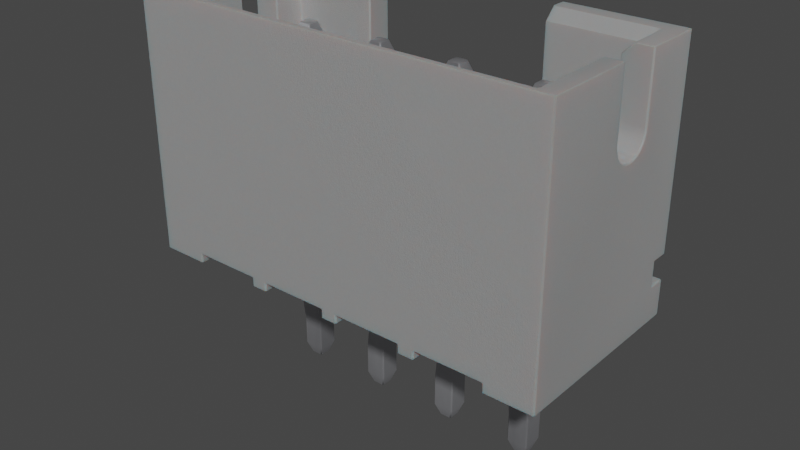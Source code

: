 # Source: B4-PH-K-S.blend  (saved by Blender 4.1.23; exported with 4.5.12 LTS)
import bpy
from mathutils import Matrix  # noqa: F401  (used for matrix-valued properties, if any)

bpy.ops.wm.read_factory_settings(use_empty=True)
scene = bpy.context.scene
scene.name = 'Scene'

# ---- collections
col_collection = bpy.data.collections.new('Collection'); scene.collection.children.link(col_collection)

# ---- materials (node trees are filled in below, after node groups)
mat_metal_pins = bpy.data.materials.new('metal_pins')
mat_metal_pins.use_transparent_shadow = False
mat_metal_pins.preview_render_type = 'CUBE'
mat_plastic_case_white = bpy.data.materials.new('plastic_case_white')
mat_plastic_case_white.use_transparent_shadow = False
mat_plastic_case_white.preview_render_type = 'CUBE'

# ---- node groups
ng_auto_smooth = bpy.data.node_groups.new('Auto Smooth', 'GeometryNodeTree')
_s = ng_auto_smooth.interface.new_socket(name='Geometry', in_out='OUTPUT', socket_type='NodeSocketGeometry')
_s = ng_auto_smooth.interface.new_socket(name='Geometry', in_out='INPUT', socket_type='NodeSocketGeometry')
_s = ng_auto_smooth.interface.new_socket(name='Angle', in_out='INPUT', socket_type='NodeSocketFloat')
_s.subtype = 'ANGLE'
_s.min_value = 0.0
_s.max_value = 3.142
ng_auto_smooth.is_modifier = True
_N = ng_auto_smooth.nodes; _L = ng_auto_smooth.links
n0 = _N.new('NodeGroupOutput'); n0.name = 'Group Output'; n0.location = (480, -100)
n1 = _N.new('NodeGroupInput'); n1.name = 'Group Input'; n1.location = (-420, -300)
n2 = _N.new('NodeGroupInput'); n2.name = 'Group Input.001'; n2.location = (-60, -100)
n3 = _N.new('GeometryNodeSetShadeSmooth'); n3.name = 'Set Shade Smooth'; n3.location = (120, -100)
n3.domain = 'EDGE'
n4 = _N.new('GeometryNodeSetShadeSmooth'); n4.name = 'Set Shade Smooth.001'; n4.location = (300, -100)
n5 = _N.new('GeometryNodeInputMeshEdgeAngle'); n5.name = 'Edge Angle'; n5.location = (-420, -220)
n6 = _N.new('GeometryNodeInputEdgeSmooth'); n6.name = 'Is Edge Smooth'; n6.location = (-60, -160)
n7 = _N.new('GeometryNodeInputShadeSmooth'); n7.name = 'Is Face Smooth'; n7.location = (-240, -340)
n8 = _N.new('FunctionNodeBooleanMath'); n8.name = 'Boolean Math'; n8.location = (-60, -220)
n9 = _N.new('FunctionNodeCompare'); n9.name = 'Compare'; n9.location = (-240, -180)
n9.operation = 'LESS_EQUAL'
_L.new(n5.outputs[0], n9.inputs[0])
_L.new(n4.outputs[0], n0.inputs[0])
_L.new(n1.outputs[1], n9.inputs[1])
_L.new(n9.outputs[0], n8.inputs[0])
_L.new(n7.outputs[0], n8.inputs[1])
_L.new(n2.outputs[0], n3.inputs[0])
_L.new(n6.outputs[0], n3.inputs[1])
_L.new(n3.outputs[0], n4.inputs[0])
_L.new(n8.outputs[0], n3.inputs[2])
n0.is_active_output = True

# ---- material node trees
mat_metal_pins.use_nodes = True; mat_metal_pins.node_tree.nodes.clear()
_N = mat_metal_pins.node_tree.nodes; _L = mat_metal_pins.node_tree.links
n0 = _N.new('ShaderNodeMapping'); n0.name = 'Mapping'; n0.location = (-1447, -91)
n0.inputs[3].default_value = (4.8, 1.2, 1.1)
n1 = _N.new('ShaderNodeBsdfPrincipled'); n1.name = 'Principled BSDF'; n1.location = (-560, 254)
n1.distribution = 'GGX'
n1.subsurface_method = 'BURLEY'
n1.inputs[1].default_value = 0.7818
n1.inputs[2].default_value = 0.2886
n1.inputs[3].default_value = 1.45
n1.inputs[13].default_value = 0.0
n1.inputs[27].default_value = (0.0, 0.0, 0.0, 1.0)
n1.inputs[28].default_value = 1.0
n2 = _N.new('ShaderNodeOutputMaterial'); n2.name = 'Material Output.002'; n2.location = (-205, 253)
n2.width = 213
n3 = _N.new('ShaderNodeTexNoise'); n3.name = 'Noise Texture.002'; n3.location = (-1228, -73)
n3.inputs[2].default_value = 0.1
n3.inputs[3].default_value = 7.0
n3.inputs[4].default_value = 0.6
n3.inputs[8].default_value = 0.4
n4 = _N.new('ShaderNodeTexCoord'); n4.name = 'Texture Coordinate'; n4.location = (-1636, -116)
n5 = _N.new('ShaderNodeMix'); n5.name = 'Mix.001'; n5.location = (-921, 45)
n5.data_type = 'RGBA'
n5.inputs[6].default_value = (0.9398, 0.9547, 1.0, 1.0)
n5.inputs[7].default_value = (0.13, 0.1259, 0.1359, 1.0)
n6 = _N.new('ShaderNodeBump'); n6.name = 'Bump.001'; n6.location = (-1001, -227)
n6.inputs[0].default_value = 0.05
n6.inputs[1].default_value = 0.01
n6.inputs[2].default_value = 1.0
_L.new(n1.outputs[0], n2.inputs[0])
_L.new(n3.outputs[0], n6.inputs[3])
_L.new(n0.outputs[0], n3.inputs[0])
_L.new(n3.outputs[0], n5.inputs[0])
_L.new(n4.outputs[3], n0.inputs[0])
_L.new(n5.outputs[2], n1.inputs[0])
_L.new(n6.outputs[0], n1.inputs[5])
n2.is_active_output = True
mat_plastic_case_white.use_nodes = True; mat_plastic_case_white.node_tree.nodes.clear()
_N = mat_plastic_case_white.node_tree.nodes; _L = mat_plastic_case_white.node_tree.links
n0 = _N.new('ShaderNodeOutputMaterial'); n0.name = 'Material Output'; n0.location = (300, 300)
n1 = _N.new('ShaderNodeBsdfPrincipled'); n1.name = 'Principled BSDF'; n1.location = (-34, 272)
n1.distribution = 'GGX'
n1.subsurface_method = 'BURLEY'
n1.inputs[1].default_value = 0.02
n1.inputs[2].default_value = 0.4636
n1.inputs[3].default_value = 1.4
n1.inputs[8].default_value = 1.0
n1.inputs[10].default_value = 0.3682
n1.inputs[13].default_value = 0.6591
n1.inputs[18].default_value = 0.2318
n1.inputs[20].default_value = 0.6709
n1.inputs[24].default_value = 0.1191
n1.inputs[27].default_value = (0.0, 0.0, 0.0, 1.0)
n1.inputs[28].default_value = 1.0
n2 = _N.new('ShaderNodeMapping'); n2.name = 'Mapping'; n2.location = (-1010, 265)
n2.inputs[3].default_value = (3.0, 1.0, 1.0)
n3 = _N.new('ShaderNodeTexCoord'); n3.name = 'Texture Coordinate'; n3.location = (-1250, 180)
n4 = _N.new('ShaderNodeBump'); n4.name = 'Bump'; n4.location = (-376, -99)
n4.inputs[0].default_value = 0.05
n4.inputs[1].default_value = 1.0
n4.inputs[2].default_value = 1.0
n5 = _N.new('ShaderNodeTexNoise'); n5.name = 'Noise Texture'; n5.location = (-662, 176)
n5.inputs[2].default_value = 88.0
n5.inputs[3].default_value = 10.8
n5.inputs[4].default_value = 0.9167
n5.inputs[8].default_value = 1.6
n6 = _N.new('ShaderNodeValToRGB'); n6.name = 'ColorRamp'; n6.location = (-354, 186)
while len(n6.color_ramp.elements) > 1: n6.color_ramp.elements.remove(n6.color_ramp.elements[-1])
n6.color_ramp.elements[0].position = 0.0; n6.color_ramp.elements[0].color = (0.2596, 0.2596, 0.2596, 1.0)
_e = n6.color_ramp.elements.new(1.0); _e.color = (0.6303, 0.6303, 0.6303, 1.0)
n7 = _N.new('ShaderNodeMix'); n7.name = 'Mix'; n7.location = (-204, 152)
n7.data_type = 'RGBA'
n7.inputs[0].default_value = 0.3682
n7.inputs[7].default_value = (0.2525, 0.2525, 0.2525, 1.0)
_L.new(n5.outputs[0], n6.inputs[0])
_L.new(n1.outputs[0], n0.inputs[0])
_L.new(n3.outputs[2], n2.inputs[0])
_L.new(n2.outputs[0], n5.inputs[0])
_L.new(n5.outputs[0], n4.inputs[3])
_L.new(n4.outputs[0], n1.inputs[5])
_L.new(n6.outputs[0], n7.inputs[6])
_L.new(n7.outputs[2], n1.inputs[0])
n0.is_active_output = True

# ---- world
world_world = bpy.data.worlds.new('World'); scene.world = world_world
world_world.use_nodes = True; world_world.node_tree.nodes.clear()
_N = world_world.node_tree.nodes; _L = world_world.node_tree.links
n0 = _N.new('ShaderNodeOutputWorld'); n0.name = 'World Output'; n0.location = (300, 300)
n1 = _N.new('ShaderNodeBackground'); n1.name = 'Background'; n1.location = (10, 300)
n1.inputs[0].default_value = (0.05088, 0.05088, 0.05088, 1.0)
_L.new(n1.outputs[0], n0.inputs[0])
n0.is_active_output = True
world_world.color = (0.05088, 0.05088, 0.05088)
world_world.use_sun_shadow = False
world_world.sun_shadow_jitter_overblur = 0.0

# ---- meshes
me_shape_9_indexedfaceset = bpy.data.meshes.new('SHAPE_9_IndexedFaceSet')
me_shape_9_indexedfaceset.from_pydata([(-2.264, -0.172, -0.09866), (-2.264, -0.175, -0.09936), (-2.264, -0.2658, 0.07557), (-2.264, -0.2348, 0.08816), (-2.307, 1.969, 0.05544), (-2.418, -1.339, 0.05544), (-2.461, -0.169, -0.09843), (-2.461, 1.85, -0.09843), (-2.264, 1.85, 0.09843), (-2.461, 1.85, 0.09843), (-2.461, -0.169, 0.09843), (-2.264, -0.169, -0.09843), (-2.461, -0.172, -0.09866), (-2.461, -0.175, -0.09936), (-2.264, -0.1778, -0.1005), (-2.461, -0.2658, 0.07557), (-2.264, -0.169, 0.09843), (-2.264, -0.2023, 0.09584), (-2.461, -0.2023, 0.09584), (-2.461, -0.2348, 0.08816), (-2.461, -0.1778, -0.1005), (-2.264, -0.3659, 0.02552), (-2.461, -0.3659, 0.02552), (-2.461, -0.3773, 0.02362), (-2.461, -0.318, -0.1659), (-2.264, -0.2779, -0.1505), (-2.461, -0.4033, -0.1715), (-2.461, -0.2779, -0.1505), (-2.461, -0.3604, -0.1729), (-2.264, -0.318, -0.1659), (-2.264, -0.3604, -0.1729), (-2.264, -0.4033, -0.1715), (-2.264, -0.3695, 0.02413), (-2.264, -0.3734, 0.02349), (-2.461, -0.3695, 0.02413), (-2.461, -0.3734, 0.02349), (-2.264, -0.3773, 0.02362), (-2.264, -0.9501, -0.0986), (-2.461, -0.9241, 0.09653), (-2.461, -0.9501, -0.0986), (-2.461, -0.9336, 0.09758), (-2.461, -0.9432, 0.09821), (-2.461, -0.951, -0.0985), (-2.461, -0.9519, -0.09844), (-2.461, -0.9527, -0.09843), (-2.264, -0.951, -0.0985), (-2.264, -0.9519, -0.09844), (-2.264, -0.9241, 0.09653), (-2.264, -0.9336, 0.09758), (-2.264, -0.9432, 0.09821), (-2.264, -0.9527, -0.09843), (-2.264, -1.22, -0.09843), (-2.264, -1.22, 0.09843), (-2.461, -0.9527, 0.09843), (-2.264, -0.9527, 0.09843), (-2.307, -1.339, -0.05544), (-2.307, -1.339, 0.05544), (-2.461, -1.22, 0.09843), (-2.461, -1.22, -0.09843), (-2.418, -1.339, -0.05544), (-2.418, 1.969, 0.05544), (-2.418, 1.969, -0.05544), (-2.307, 1.969, -0.05544), (-2.264, 1.85, -0.09843), (-0.09843, -0.9527, 0.09843), (0.09843, -1.22, 0.09843), (0.09843, -0.9527, 0.09843), (0.09843, -0.9336, 0.09758), (-0.09843, -0.9527, -0.09843), (-0.09843, -0.951, -0.0985), (-0.09843, -0.9336, 0.09758), (-0.09843, -0.9432, 0.09821), (0.09843, -0.9501, -0.0986), (-0.09843, -0.9519, -0.09844), (0.09843, -0.9527, -0.09843), (0.09843, -0.9432, 0.09821), (0.09843, -0.951, -0.0985), (0.09843, -0.9519, -0.09844), (-0.09843, -0.9241, 0.09653), (0.09843, -0.3773, 0.02362), (-0.09843, -0.9501, -0.0986), (-0.09843, -0.4033, -0.1715), (-0.09843, -0.3773, 0.02362), (0.09843, -0.9241, 0.09653), (-0.09843, -0.3659, 0.02552), (0.09843, -0.3659, 0.02552), (0.09843, -0.3695, 0.02413), (0.09843, -0.3734, 0.02349), (-0.09843, -0.318, -0.1659), (-0.09843, -0.3604, -0.1729), (-0.09843, -0.3695, 0.02413), (-0.09843, -0.3734, 0.02349), (0.09843, -0.2779, -0.1505), (0.09843, -0.3604, -0.1729), (0.09843, -0.4033, -0.1715), (0.09843, -0.318, -0.1659), (-0.09843, -0.2658, 0.07557), (-0.09843, -0.2779, -0.1505), (-0.09843, -0.1778, -0.1005), (0.09843, -0.2023, 0.09584), (0.09843, -0.2348, 0.08816), (-0.09843, -0.2023, 0.09584), (-0.09843, -0.172, -0.09866), (-0.09843, -0.175, -0.09936), (-0.09843, -0.2348, 0.08816), (0.09843, -0.169, -0.09843), (0.09843, -0.172, -0.09866), (0.09843, -0.175, -0.09936), (-0.09843, -0.169, -0.09843), (0.09843, -0.2658, 0.07557), (0.09843, -0.1778, -0.1005), (0.09843, -0.169, 0.09843), (-0.09843, -0.169, 0.09843), (0.09843, 1.85, 0.09843), (0.09843, 1.85, -0.09843), (-0.05544, -1.339, -0.05544), (0.05544, -1.339, -0.05544), (-0.09843, -1.22, -0.09843), (-0.05544, -1.339, 0.05544), (0.09843, -1.22, -0.09843), (-0.09843, -1.22, 0.09843), (0.05544, -1.339, 0.05544), (-0.05544, 1.969, 0.05544), (0.05544, 1.969, 0.05544), (0.05544, 1.969, -0.05544), (-0.09843, 1.85, 0.09843), (-0.05544, 1.969, -0.05544), (-0.09843, 1.85, -0.09843), (-1.26, 0.0, -1.102), (-2.057, 2.264, 0.4331), (-2.057, 2.362, 0.5315), (-2.972, 2.362, 0.5315), (-3.13, 1.632, -0.2061), (-3.13, 1.582, -0.1179), (-3.13, 1.601, 0.0315), (-3.13, 1.632, 0.07227), (-3.13, 1.721, 0.1232), (-3.13, 1.772, 0.1299), (-2.874, 1.772, 0.1299), (-2.874, 1.673, 0.1035), (-2.874, 1.575, -0.06693), (-3.13, 2.362, 0.1299), (-2.874, 0.689, 0.4331), (-2.835, 1.673, 0.4331), (-2.461, 0.07874, -0.09843), (-2.461, 0.689, 0.09843), (-2.264, 0.07874, 0.09843), (-2.264, 0.689, 0.09843), (-2.264, 0.07874, -0.09843), (-2.264, 0.689, -0.09843), (-2.972, 2.362, -0.2638), (-1.102, 0.07874, -1.102), (-0.4724, 0.0, -1.102), (0.315, 0.0, -1.102), (-3.13, 0.0, -1.102), (-1.89, 0.0, -1.102), (-1.26, 0.07874, -1.102), (-2.057, 2.362, 0.6693), (-2.972, 2.362, 0.1299), (-0.3051, 0.689, 0.6693), (-0.3051, 0.689, 0.4331), (0.5118, 0.689, -0.9449), (-2.057, 0.689, 0.4331), (-1.476, 0.689, -0.09843), (-1.673, 0.689, -0.09843), (-1.476, 0.689, 0.09843), (-1.673, 0.689, 0.09843), (-0.8858, 0.689, -0.09843), (-0.8858, 0.689, 0.09843), (-2.461, 0.689, -0.09843), (-0.09843, 0.689, -0.09843), (0.09843, 0.689, -0.09843), (-2.874, 1.721, 0.1232), (-2.874, 1.632, 0.07227), (-2.874, 1.601, 0.0315), (-2.874, 1.582, -0.01598), (-2.874, 1.582, -0.1179), (-2.874, 1.601, -0.1654), (-2.874, 1.632, -0.2061), (-2.874, 1.673, -0.2374), (-2.874, 1.721, -0.2571), (-2.874, 1.772, -0.2638), (-2.874, 2.264, -0.2638), (-2.874, 0.689, -0.9449), (-2.874, 2.264, 0.4331), (-2.874, 2.264, 0.1299), (-2.972, 2.362, -1.043), (-3.13, 2.362, -0.2638), (-3.13, 2.362, -1.102), (0.6102, 2.362, -0.2638), (-2.874, 2.264, -0.9449), (0.5118, 2.264, -0.9449), (-2.461, 1.673, 0.4331), (-2.461, 0.8858, 0.4331), (-2.835, 0.8858, 0.4331), (-3.13, 0.5472, 0.6693), (-2.057, 0.689, 0.6693), (-2.461, 0.8858, 0.6693), (-2.461, 1.673, 0.6693), (-2.835, 1.673, 0.6693), (-2.835, 0.8858, 0.6693), (0.7677, 0.5472, 0.6693), (-3.13, 0.3268, 0.5118), (0.7677, 0.5472, 0.5118), (-2.047, 0.0, -1.102), (-1.89, 0.0, 0.6693), (-2.047, 0.07874, 0.6693), (-2.047, 0.07874, -1.102), (-2.677, 0.07874, 0.6693), (-2.461, 0.07874, 0.09843), (-2.677, 0.07874, -1.102), (-2.677, 0.0, 0.6693), (-2.677, 0.0, -1.102), (-3.13, 1.772, -0.2638), (-3.13, 1.721, -0.2571), (-3.13, 1.673, -0.2374), (-3.13, 1.601, -0.1654), (-3.13, 1.575, -0.06693), (-3.13, 1.582, -0.01598), (-3.13, 1.673, 0.1035), (-3.13, 2.362, 0.6693), (-3.13, 0.5472, 0.5118), (-3.13, 0.0, 0.6693), (-3.13, 0.3268, 0.6693), (0.7677, 0.3268, 0.6693), (-2.047, 0.0, 0.6693), (0.315, 0.0, 0.6693), (-0.4724, 0.0, 0.6693), (-0.4724, 0.07874, 0.6693), (-1.26, 0.07874, 0.6693), (0.09843, 0.07874, 0.09843), (-0.09843, 0.07874, 0.09843), (0.09843, 0.689, 0.09843), (-0.09843, 0.689, 0.09843), (0.6102, 2.362, -1.043), (0.5118, 2.264, 0.1299), (0.6102, 2.362, 0.5315), (0.2854, 2.362, 0.6299), (0.09843, 1.673, 0.6299), (0.2854, 2.362, 0.6693), (0.4724, 1.673, 0.6693), (0.09843, 1.673, 0.4331), (0.2854, 1.673, 0.6299), (0.2854, 1.673, 0.6693), (0.09843, 0.8858, 0.4331), (0.09843, 0.8858, 0.6693), (0.09843, 2.362, 0.6693), (0.09843, 2.362, 0.6299), (0.4724, 0.8858, 0.4331), (0.4724, 0.8858, 0.6693), (-0.3051, 2.362, 0.6693), (-0.3051, 2.362, 0.5315), (0.5118, 0.689, 0.4331), (-0.3051, 2.264, 0.4331), (0.4724, 1.673, 0.4331), (0.5118, 2.264, -0.2638), (0.5118, 1.772, -0.2638), (0.5118, 1.673, -0.2374), (0.5118, 1.632, -0.2061), (0.5118, 1.575, -0.06693), (0.5118, 1.601, 0.0315), (0.5118, 1.632, 0.07227), (0.5118, 1.673, 0.1035), (0.5118, 1.721, 0.1232), (0.5118, 1.772, 0.1299), (0.5118, 2.264, 0.4331), (-0.315, 0.0, -1.102), (-0.315, 0.0, 0.6693), (0.7677, 0.0, -1.102), (0.7677, 2.362, -1.102), (0.7677, 2.362, -0.2638), (0.7677, 1.632, -0.2061), (0.7677, 1.575, -0.06693), (0.7677, 1.582, -0.01598), (0.7677, 1.601, 0.0315), (0.7677, 1.772, 0.1299), (0.7677, 2.362, 0.6693), (0.7677, 0.3268, 0.5118), (0.7677, 0.0, 0.6693), (0.7677, 2.362, 0.1299), (0.6102, 2.362, 0.1299), (0.7677, 1.721, -0.2571), (0.7677, 1.673, -0.2374), (0.7677, 1.601, -0.1654), (0.7677, 1.582, -0.1179), (0.7677, 1.632, 0.07227), (0.7677, 1.673, 0.1035), (0.7677, 1.721, 0.1232), (0.5118, 1.721, -0.2571), (0.5118, 1.601, -0.1654), (0.5118, 1.582, -0.1179), (0.5118, 1.582, -0.01598), (0.7677, 1.772, -0.2638), (0.315, 0.07874, -1.102), (0.315, 0.07874, 0.6693), (-0.315, 0.07874, -1.102), (-0.315, 0.07874, 0.6693), (-0.09843, 0.07874, -0.09843), (0.09843, 0.07874, -0.09843), (-0.8858, 0.07874, 0.09843), (-0.4724, 0.07874, -1.102), (-1.102, 0.07874, 0.6693), (-1.102, 0.0, -1.102), (-1.102, 0.0, 0.6693), (-1.89, 0.07874, 0.6693), (-1.673, 0.07874, -0.09843), (-1.476, 0.07874, -0.09843), (-1.26, 0.0, 0.6693), (-1.89, 0.07874, -1.102), (-1.476, 0.07874, 0.09843), (-1.673, 0.07874, 0.09843), (-0.689, 0.07874, -0.09843), (-0.689, 0.689, -0.09843), (-0.689, 0.07874, 0.09843), (-0.689, 0.689, 0.09843), (-0.8858, 0.07874, -0.09843), (-1.476, -0.9527, 0.09843), (-1.476, -0.9527, -0.09843), (-1.673, -0.9527, -0.09843), (-1.476, -0.9501, 0.0986), (-1.476, -0.951, 0.0985), (-1.476, -0.9336, -0.09758), (-1.476, -0.9432, -0.09821), (-1.673, -0.951, 0.0985), (-1.476, -0.9519, 0.09844), (-1.673, -0.9527, 0.09843), (-1.673, -0.9241, -0.09653), (-1.673, -0.9336, -0.09758), (-1.673, -0.9432, -0.09821), (-1.673, -0.9519, 0.09844), (-1.476, -0.9241, -0.09653), (-1.673, -0.9501, 0.0986), (-1.673, -0.3773, -0.02362), (-1.673, -0.4033, 0.1715), (-1.476, -0.3734, -0.02349), (-1.673, -0.3695, -0.02413), (-1.673, -0.3734, -0.02349), (-1.476, -0.3773, -0.02362), (-1.476, -0.2779, 0.1505), (-1.476, -0.318, 0.1659), (-1.476, -0.3604, 0.1729), (-1.476, -0.3695, -0.02413), (-1.476, -0.4033, 0.1715), (-1.673, -0.2779, 0.1505), (-1.673, -0.318, 0.1659), (-1.673, -0.3604, 0.1729), (-1.673, -0.2658, -0.07556), (-1.476, -0.3659, -0.02552), (-1.476, -0.2658, -0.07556), (-1.673, -0.3659, -0.02552), (-1.673, -0.1778, 0.1005), (-1.673, -0.2023, -0.09584), (-1.673, -0.2348, -0.08816), (-1.476, -0.169, -0.09843), (-1.476, -0.2348, -0.08816), (-1.476, -0.175, 0.09936), (-1.476, -0.2023, -0.09584), (-1.476, -0.1778, 0.1005), (-1.673, -0.172, 0.09866), (-1.476, -0.172, 0.09866), (-1.673, -0.175, 0.09936), (-1.476, 1.85, -0.09843), (-1.476, -0.169, 0.09843), (-1.673, 1.85, 0.09843), (-1.673, -0.169, -0.09843), (-1.673, -0.169, 0.09843), (-1.63, -1.339, 0.05544), (-1.63, 1.969, 0.05544), (-1.519, -1.339, 0.05544), (-1.476, -1.22, 0.09843), (-1.63, -1.339, -0.05544), (-1.673, -1.22, 0.09843), (-1.476, -1.22, -0.09843), (-1.673, -1.22, -0.09843), (-1.519, -1.339, -0.05544), (-1.519, 1.969, -0.05544), (-1.673, 1.85, -0.09843), (-1.63, 1.969, -0.05544), (-1.476, 1.85, 0.09843), (-1.519, 1.969, 0.05544), (-0.8858, -1.22, -0.09843), (-0.689, -0.9527, -0.09843), (-0.689, -1.22, -0.09843), (-0.8858, -1.22, 0.09843), (-0.8858, -0.9527, 0.09843), (-0.8858, -0.9336, -0.09758), (-0.689, -0.9241, -0.09653), (-0.689, -0.9527, 0.09843), (-0.689, -0.9519, 0.09844), (-0.689, -0.9336, -0.09758), (-0.689, -0.9432, -0.09821), (-0.8858, -0.951, 0.0985), (-0.8858, -0.9519, 0.09844), (-0.689, -0.951, 0.0985), (-0.8858, -0.9527, -0.09843), (-0.8858, -0.9432, -0.09821), (-0.689, -0.3773, -0.02362), (-0.8858, -0.3773, -0.02362), (-0.689, -0.9501, 0.0986), (-0.689, -0.4033, 0.1715), (-0.8858, -0.9501, 0.0986), (-0.8858, -0.9241, -0.09653), (-0.8858, -0.4033, 0.1715), (-0.689, -0.3734, -0.02349), (-0.8858, -0.3695, -0.02413), (-0.689, -0.3659, -0.02552), (-0.689, -0.3695, -0.02413), (-0.689, -0.318, 0.1659), (-0.689, -0.3604, 0.1729), (-0.8858, -0.2779, 0.1505), (-0.8858, -0.318, 0.1659), (-0.8858, -0.3604, 0.1729), (-0.8858, -0.3659, -0.02552), (-0.8858, -0.3734, -0.02349), (-0.689, -0.2779, 0.1505), (-0.689, -0.1778, 0.1005), (-0.8858, -0.1778, 0.1005), (-0.689, -0.2658, -0.07556), (-0.8858, -0.2658, -0.07556), (-0.689, -0.2023, -0.09584), (-0.689, -0.169, 0.09843), (-0.689, -0.172, 0.09866), (-0.689, -0.175, 0.09936), (-0.689, -0.169, -0.09843), (-0.689, -0.2348, -0.08816), (-0.8858, -0.172, 0.09866), (-0.8858, -0.175, 0.09936), (-0.8858, -0.2023, -0.09584), (-0.8858, -0.2348, -0.08816), (-0.8858, -0.169, -0.09843), (-0.8858, -0.169, 0.09843), (-0.8858, 1.85, -0.09843), (-0.8428, -1.339, 0.05544), (-0.689, -1.22, 0.09843), (-0.732, -1.339, 0.05544), (-0.8428, -1.339, -0.05544), (-0.732, -1.339, -0.05544), (-0.689, 1.85, -0.09843), (-0.732, 1.969, -0.05544), (-0.8428, 1.969, -0.05544), (-0.8428, 1.969, 0.05544), (-0.732, 1.969, 0.05544), (-0.8858, 1.85, 0.09843), (-0.689, 1.85, 0.09843)], [], [(0, 16, 11), (0, 17, 16), (1, 3, 17), (1, 17, 0), (14, 2, 3), (14, 3, 1), (4, 60, 61), (4, 61, 62), (56, 55, 59), (56, 59, 5), (10, 7, 9), (10, 6, 7), (6, 63, 7), (6, 11, 63), (11, 8, 63), (11, 16, 8), (8, 16, 10), (8, 10, 9), (18, 6, 10), (18, 12, 6), (18, 13, 12), (19, 20, 13), (19, 13, 18), (15, 20, 19), (13, 20, 14), (13, 14, 1), (12, 1, 0), (12, 13, 1), (6, 0, 11), (6, 12, 0), (19, 2, 15), (19, 3, 2), (18, 17, 3), (18, 3, 19), (10, 16, 17), (10, 17, 18), (22, 20, 15), (22, 27, 20), (25, 14, 20), (25, 20, 27), (25, 2, 14), (25, 21, 2), (2, 22, 15), (2, 21, 22), (34, 27, 22), (34, 24, 27), (35, 28, 24), (35, 24, 34), (23, 26, 28), (23, 28, 35), (30, 26, 31), (30, 28, 26), (29, 24, 28), (29, 28, 30), (25, 27, 24), (25, 24, 29), (25, 32, 21), (29, 33, 32), (29, 32, 25), (30, 33, 29), (31, 36, 33), (31, 33, 30), (33, 23, 35), (33, 36, 23), (32, 35, 34), (32, 33, 35), (21, 34, 22), (21, 32, 34), (38, 26, 23), (38, 39, 26), (37, 31, 26), (37, 26, 39), (47, 36, 31), (37, 47, 31), (36, 38, 23), (36, 47, 38), (40, 39, 38), (40, 42, 39), (41, 43, 42), (41, 44, 43), (41, 42, 40), (53, 44, 41), (43, 44, 50), (43, 50, 46), (42, 46, 45), (42, 43, 46), (39, 45, 37), (39, 42, 45), (45, 47, 37), (45, 48, 47), (46, 49, 48), (46, 48, 45), (50, 54, 49), (50, 49, 46), (41, 54, 53), (41, 49, 54), (40, 48, 49), (40, 49, 41), (38, 47, 48), (38, 48, 40), (57, 58, 44), (57, 44, 53), (51, 50, 44), (51, 44, 58), (51, 52, 54), (51, 54, 50), (54, 52, 57), (54, 57, 53), (51, 59, 55), (51, 58, 59), (52, 55, 56), (52, 51, 55), (58, 57, 5), (58, 5, 59), (57, 56, 5), (57, 52, 56), (4, 9, 60), (4, 8, 9), (60, 7, 61), (60, 9, 7), (62, 8, 4), (62, 63, 8), (61, 63, 62), (61, 7, 63), (66, 65, 120), (66, 120, 64), (68, 64, 120), (68, 120, 117), (119, 74, 68), (119, 68, 117), (66, 74, 119), (66, 119, 65), (67, 78, 83), (67, 70, 78), (75, 71, 70), (75, 70, 67), (66, 64, 71), (66, 71, 75), (73, 64, 68), (73, 71, 64), (69, 70, 71), (69, 71, 73), (80, 78, 70), (80, 70, 69), (76, 72, 80), (76, 80, 69), (77, 69, 73), (77, 76, 69), (74, 73, 68), (74, 77, 73), (75, 74, 66), (75, 77, 74), (67, 76, 77), (67, 77, 75), (83, 72, 76), (83, 76, 67), (79, 78, 82), (79, 83, 78), (81, 78, 80), (81, 82, 78), (72, 94, 81), (72, 81, 80), (94, 72, 83), (79, 94, 83), (90, 84, 85), (90, 85, 86), (91, 86, 87), (91, 90, 86), (82, 87, 79), (82, 91, 87), (89, 82, 81), (89, 91, 82), (88, 90, 91), (88, 91, 89), (97, 84, 90), (97, 90, 88), (97, 95, 92), (88, 95, 97), (89, 93, 95), (89, 95, 88), (81, 94, 93), (81, 93, 89), (87, 94, 79), (87, 93, 94), (86, 92, 95), (86, 95, 93), (86, 93, 87), (85, 92, 86), (109, 84, 96), (109, 85, 84), (97, 96, 84), (98, 96, 97), (92, 110, 98), (92, 98, 97), (109, 92, 85), (109, 110, 92), (99, 112, 111), (99, 101, 112), (100, 104, 101), (100, 101, 99), (109, 96, 104), (109, 104, 100), (103, 96, 98), (103, 104, 96), (102, 101, 104), (102, 104, 103), (108, 112, 101), (108, 101, 102), (106, 105, 108), (106, 108, 102), (107, 102, 103), (107, 106, 102), (110, 103, 98), (110, 107, 103), (100, 110, 109), (100, 107, 110), (99, 105, 106), (99, 106, 107), (99, 107, 100), (111, 105, 99), (113, 111, 112), (113, 112, 125), (127, 112, 108), (127, 125, 112), (114, 108, 105), (114, 127, 108), (113, 105, 111), (113, 114, 105), (121, 116, 115), (121, 115, 118), (123, 126, 124), (123, 122, 126), (115, 119, 117), (115, 116, 119), (118, 117, 120), (118, 115, 117), (116, 121, 65), (116, 65, 119), (121, 120, 65), (121, 118, 120), (125, 123, 113), (125, 122, 123), (113, 124, 114), (113, 123, 124), (127, 122, 125), (127, 126, 122), (114, 126, 127), (114, 124, 126), (303, 302, 128), (303, 128, 307), (267, 266, 152), (267, 152, 227), (130, 184, 129), (130, 131, 184), (214, 213, 181), (214, 181, 180), (215, 180, 179), (215, 214, 180), (132, 179, 178), (132, 215, 179), (216, 178, 177), (216, 132, 178), (133, 177, 176), (133, 216, 177), (217, 140, 175), (217, 176, 140), (217, 133, 176), (218, 217, 175), (134, 175, 174), (134, 218, 175), (135, 174, 173), (135, 134, 174), (219, 139, 172), (219, 173, 139), (219, 135, 173), (136, 172, 138), (136, 219, 172), (137, 136, 138), (158, 184, 131), (185, 184, 158), (185, 141, 137), (185, 137, 138), (158, 141, 185), (192, 129, 184), (192, 184, 143), (142, 194, 143), (193, 194, 142), (162, 192, 193), (162, 129, 192), (162, 193, 142), (184, 142, 143), (149, 148, 144), (169, 149, 144), (145, 169, 144), (145, 144, 209), (147, 145, 209), (147, 209, 146), (149, 147, 146), (149, 146, 148), (182, 181, 213), (187, 150, 182), (187, 182, 213), (210, 154, 212), (308, 207, 204), (308, 204, 155), (151, 156, 128), (151, 128, 302), (188, 210, 207), (188, 308, 156), (188, 154, 210), (188, 207, 308), (295, 300, 152), (295, 152, 266), (268, 293, 153), (269, 151, 300), (269, 295, 293), (269, 188, 156), (269, 156, 151), (269, 293, 268), (269, 300, 295), (141, 131, 220), (158, 131, 141), (157, 220, 131), (130, 157, 131), (129, 162, 196), (157, 130, 129), (157, 129, 196), (142, 183, 169), (149, 169, 183), (145, 142, 169), (164, 147, 149), (164, 149, 183), (162, 145, 147), (162, 142, 145), (163, 164, 183), (166, 147, 164), (166, 162, 147), (196, 162, 166), (165, 196, 166), (167, 163, 183), (168, 165, 163), (168, 163, 167), (161, 312, 167), (161, 167, 183), (170, 312, 161), (233, 314, 312), (233, 312, 170), (171, 170, 161), (160, 314, 233), (232, 160, 233), (159, 168, 314), (159, 314, 160), (159, 165, 168), (159, 196, 165), (252, 232, 171), (252, 160, 232), (252, 171, 161), (179, 183, 178), (177, 178, 183), (176, 183, 142), (176, 177, 183), (180, 190, 183), (180, 183, 179), (181, 190, 180), (140, 176, 142), (175, 140, 142), (174, 175, 142), (173, 174, 142), (139, 173, 142), (172, 139, 142), (182, 190, 181), (184, 138, 172), (184, 185, 138), (184, 172, 142), (150, 186, 190), (150, 190, 182), (186, 150, 187), (186, 187, 188), (234, 270, 189), (269, 270, 234), (188, 269, 234), (188, 234, 186), (191, 183, 190), (191, 161, 183), (186, 234, 191), (186, 191, 190), (198, 197, 193), (198, 193, 192), (198, 143, 199), (198, 192, 143), (200, 199, 143), (200, 143, 194), (193, 197, 200), (193, 200, 194), (197, 195, 200), (196, 195, 197), (199, 200, 195), (198, 196, 197), (220, 198, 199), (220, 199, 195), (157, 198, 220), (157, 196, 198), (201, 159, 245), (249, 201, 245), (240, 201, 249), (239, 240, 243), (276, 201, 240), (276, 240, 239), (246, 245, 159), (246, 159, 250), (201, 195, 196), (201, 196, 159), (201, 221, 195), (201, 203, 221), (203, 202, 221), (203, 277, 202), (205, 204, 225), (205, 155, 204), (206, 225, 204), (206, 204, 207), (148, 207, 210), (144, 148, 210), (206, 148, 146), (208, 209, 144), (208, 146, 209), (208, 206, 146), (206, 207, 148), (210, 208, 144), (208, 210, 212), (208, 212, 211), (211, 154, 222), (211, 212, 154), (202, 223, 222), (154, 221, 202), (154, 202, 222), (135, 195, 221), (134, 135, 221), (219, 195, 135), (218, 134, 221), (136, 195, 219), (217, 218, 221), (220, 136, 137), (220, 195, 136), (133, 221, 154), (133, 217, 221), (216, 133, 154), (132, 216, 154), (215, 132, 154), (141, 220, 137), (188, 187, 213), (188, 213, 214), (188, 214, 215), (188, 215, 154), (277, 223, 202), (277, 224, 223), (294, 224, 278), (294, 278, 226), (296, 224, 294), (228, 296, 267), (228, 267, 227), (229, 301, 303), (229, 303, 307), (206, 304, 205), (206, 205, 225), (222, 208, 211), (223, 206, 208), (223, 208, 222), (223, 224, 228), (228, 224, 296), (223, 228, 301), (223, 301, 229), (223, 229, 304), (223, 304, 206), (171, 298, 297), (171, 297, 170), (171, 230, 298), (232, 230, 171), (233, 231, 230), (233, 230, 232), (170, 297, 231), (170, 231, 233), (191, 189, 255), (234, 189, 191), (280, 265, 235), (280, 236, 265), (265, 251, 253), (236, 251, 265), (247, 237, 242), (247, 242, 238), (237, 243, 242), (237, 239, 243), (242, 254, 241), (242, 241, 238), (240, 242, 243), (240, 254, 242), (238, 246, 247), (244, 238, 241), (245, 238, 244), (245, 246, 238), (248, 249, 245), (248, 245, 244), (240, 249, 248), (240, 248, 254), (253, 250, 159), (253, 159, 160), (253, 251, 250), (241, 265, 253), (254, 265, 241), (160, 241, 253), (244, 241, 160), (252, 248, 244), (252, 244, 160), (252, 265, 254), (252, 254, 248), (260, 261, 252), (262, 252, 261), (291, 260, 252), (263, 252, 262), (259, 291, 252), (290, 252, 161), (290, 259, 252), (289, 290, 161), (265, 263, 264), (265, 252, 263), (258, 289, 161), (257, 258, 161), (288, 257, 161), (235, 265, 264), (191, 255, 256), (191, 256, 288), (191, 288, 161), (293, 226, 153), (293, 294, 226), (267, 296, 295), (267, 295, 266), (277, 278, 224), (268, 277, 203), (268, 278, 277), (285, 203, 201), (274, 203, 285), (286, 285, 201), (273, 203, 274), (287, 286, 201), (272, 203, 273), (276, 275, 287), (276, 287, 201), (284, 268, 203), (284, 203, 272), (283, 268, 284), (271, 268, 283), (282, 268, 271), (279, 275, 276), (269, 292, 270), (269, 281, 292), (269, 282, 281), (269, 268, 282), (278, 268, 153), (278, 153, 226), (247, 246, 250), (247, 250, 251), (236, 239, 237), (276, 239, 236), (279, 236, 280), (279, 276, 236), (251, 236, 247), (247, 236, 237), (235, 264, 275), (279, 280, 235), (279, 235, 275), (288, 292, 281), (288, 256, 292), (257, 281, 282), (257, 288, 281), (258, 282, 271), (258, 257, 282), (289, 271, 283), (289, 258, 271), (290, 283, 284), (290, 289, 283), (259, 284, 272), (259, 272, 273), (259, 290, 284), (291, 259, 273), (260, 273, 274), (260, 291, 273), (261, 274, 285), (261, 285, 286), (261, 260, 274), (262, 261, 286), (263, 286, 287), (263, 287, 275), (263, 262, 286), (264, 263, 275), (255, 270, 292), (255, 292, 256), (255, 189, 270), (297, 293, 295), (297, 298, 293), (294, 298, 230), (294, 230, 231), (296, 231, 297), (296, 294, 231), (294, 293, 298), (295, 296, 297), (311, 300, 151), (311, 151, 315), (301, 313, 299), (301, 299, 315), (301, 315, 151), (228, 313, 301), (228, 300, 311), (228, 311, 313), (300, 227, 152), (300, 228, 227), (301, 151, 302), (301, 302, 303), (306, 156, 308), (306, 308, 305), (304, 310, 305), (304, 305, 308), (229, 309, 310), (229, 310, 304), (229, 156, 306), (229, 306, 309), (156, 307, 128), (156, 229, 307), (304, 308, 155), (304, 155, 205), (163, 306, 305), (163, 305, 164), (165, 309, 306), (165, 306, 163), (309, 165, 166), (309, 166, 310), (310, 166, 164), (310, 164, 305), (312, 311, 315), (312, 315, 167), (314, 313, 311), (314, 311, 312), (313, 314, 168), (313, 168, 299), (299, 168, 167), (299, 167, 315), (318, 373, 372), (318, 372, 317), (316, 317, 372), (316, 372, 369), (371, 325, 316), (371, 316, 369), (318, 325, 371), (318, 371, 373), (327, 330, 326), (327, 321, 330), (328, 322, 321), (328, 321, 327), (318, 317, 322), (318, 322, 328), (324, 317, 316), (324, 322, 317), (320, 330, 321), (320, 321, 322), (320, 322, 324), (319, 330, 320), (323, 331, 319), (323, 319, 320), (329, 320, 324), (329, 323, 320), (325, 324, 316), (325, 329, 324), (328, 325, 318), (328, 329, 325), (327, 323, 329), (327, 329, 328), (326, 331, 323), (326, 323, 327), (332, 330, 337), (332, 326, 330), (342, 330, 319), (342, 337, 330), (331, 333, 342), (331, 342, 319), (333, 331, 326), (332, 333, 326), (341, 347, 349), (341, 349, 335), (334, 335, 336), (334, 341, 335), (337, 336, 332), (337, 334, 336), (340, 337, 342), (340, 334, 337), (339, 341, 334), (339, 334, 340), (338, 347, 341), (338, 341, 339), (338, 344, 343), (339, 344, 338), (340, 345, 344), (340, 344, 339), (342, 333, 345), (342, 345, 340), (336, 333, 332), (336, 345, 333), (335, 343, 344), (335, 344, 345), (335, 345, 336), (349, 343, 335), (346, 347, 348), (346, 349, 347), (338, 348, 347), (357, 348, 338), (343, 350, 357), (343, 357, 338), (346, 343, 349), (346, 350, 343), (351, 353, 364), (351, 356, 353), (352, 354, 356), (352, 356, 351), (346, 348, 354), (346, 354, 352), (355, 348, 357), (355, 354, 348), (359, 356, 354), (359, 354, 355), (362, 353, 356), (362, 356, 359), (358, 365, 362), (358, 362, 359), (360, 359, 355), (360, 358, 359), (350, 355, 357), (350, 360, 355), (352, 350, 346), (352, 360, 350), (351, 365, 358), (351, 358, 360), (351, 360, 352), (364, 365, 351), (376, 364, 353), (376, 353, 361), (378, 353, 362), (378, 361, 353), (363, 362, 365), (363, 378, 362), (376, 365, 364), (376, 363, 365), (370, 366, 368), (370, 368, 374), (377, 379, 367), (377, 375, 379), (368, 371, 369), (368, 366, 371), (374, 369, 372), (374, 368, 369), (366, 370, 373), (366, 373, 371), (370, 372, 373), (370, 374, 372), (361, 377, 376), (361, 375, 377), (376, 367, 363), (376, 377, 367), (378, 375, 361), (378, 379, 375), (367, 379, 378), (363, 367, 378), (394, 380, 382), (394, 382, 381), (387, 381, 382), (387, 382, 433), (383, 384, 387), (383, 387, 433), (394, 384, 383), (394, 383, 380), (385, 386, 401), (385, 389, 386), (395, 390, 389), (395, 389, 385), (394, 381, 390), (394, 390, 395), (388, 381, 387), (388, 390, 381), (393, 386, 389), (393, 389, 390), (393, 390, 388), (398, 386, 393), (391, 400, 398), (391, 398, 393), (392, 393, 388), (392, 391, 393), (384, 388, 387), (384, 392, 388), (395, 384, 394), (395, 392, 384), (385, 391, 392), (385, 392, 395), (401, 400, 391), (401, 391, 385), (397, 386, 396), (397, 401, 386), (399, 386, 398), (399, 396, 386), (400, 402, 399), (400, 399, 398), (402, 400, 401), (397, 402, 401), (406, 405, 412), (406, 412, 404), (403, 404, 413), (403, 406, 404), (396, 413, 397), (396, 403, 413), (408, 396, 399), (408, 403, 396), (407, 406, 403), (407, 403, 408), (414, 405, 406), (414, 406, 407), (414, 410, 409), (407, 410, 414), (408, 411, 410), (408, 410, 407), (399, 402, 411), (399, 411, 408), (413, 402, 397), (413, 411, 402), (404, 409, 410), (404, 410, 411), (404, 411, 413), (412, 409, 404), (418, 405, 417), (418, 412, 405), (414, 417, 405), (415, 417, 414), (409, 416, 415), (409, 415, 414), (418, 409, 412), (418, 416, 409), (427, 423, 429), (427, 419, 423), (428, 424, 419), (428, 419, 427), (418, 417, 424), (418, 424, 428), (422, 417, 415), (422, 424, 417), (421, 419, 424), (421, 424, 422), (420, 423, 419), (420, 419, 421), (425, 430, 420), (425, 420, 421), (426, 421, 422), (426, 425, 421), (416, 422, 415), (416, 426, 422), (428, 416, 418), (428, 426, 416), (427, 430, 425), (427, 425, 426), (427, 426, 428), (429, 430, 427), (431, 429, 423), (431, 423, 437), (443, 423, 420), (443, 437, 423), (442, 420, 430), (442, 443, 420), (431, 430, 429), (431, 442, 430), (435, 432, 434), (435, 434, 436), (439, 441, 440), (439, 438, 441), (434, 383, 433), (434, 432, 383), (436, 433, 382), (436, 434, 433), (432, 435, 380), (432, 380, 383), (435, 382, 380), (435, 436, 382), (437, 439, 431), (437, 438, 439), (431, 440, 442), (431, 439, 440), (443, 438, 437), (443, 441, 438), (440, 441, 443), (442, 440, 443)])
me_shape_9_indexedfaceset.polygons.foreach_set('use_smooth', [True] * 892)
me_shape_9_indexedfaceset.polygons.foreach_set('material_index', [0, 0, 0, 0, 0, 0, 0, 0, 0, 0, 0, 0, 0, 0, 0, 0, 0, 0, 0, 0, 0, 0, 0, 0, 0, 0, 0, 0, 0, 0, 0, 0, 0, 0, 0, 0, 0, 0, 0, 0, 0, 0, 0, 0, 0, 0, 0, 0, 0, 0, 0, 0, 0, 0, 0, 0, 0, 0, 0, 0, 0, 0, 0, 0, 0, 0, 0, 0, 0, 0, 0, 0, 0, 0, 0, 0, 0, 0, 0, 0, 0, 0, 0, 0, 0, 0, 0, 0, 0, 0, 0, 0, 0, 0, 0, 0, 0, 0, 0, 0, 0, 0, 0, 0, 0, 0, 0, 0, 0, 0, 0, 0, 0, 0, 0, 0, 0, 0, 0, 0, 0, 0, 0, 0, 0, 0, 0, 0, 0, 0, 0, 0, 0, 0, 0, 0, 0, 0, 0, 0, 0, 0, 0, 0, 0, 0, 0, 0, 0, 0, 0, 0, 0, 0, 0, 0, 0, 0, 0, 0, 0, 0, 0, 0, 0, 0, 0, 0, 0, 0, 0, 0, 0, 0, 0, 0, 0, 0, 0, 0, 0, 0, 0, 0, 0, 0, 0, 0, 0, 0, 0, 0, 0, 0, 0, 0, 0, 0, 0, 0, 0, 0, 0, 0, 0, 0, 0, 0, 0, 0, 0, 0, 0, 0, 0, 0, 0, 0, 0, 0, 0, 0, 0, 0, 0, 0, 0, 0, 0, 0, 0, 0, 0, 0, 0, 0, 0, 0, 0, 0, 0, 0, 0, 0, 0, 0, 0, 0, 1, 1, 1, 1, 1, 1, 1, 1, 1, 1, 1, 1, 1, 1, 1, 1, 1, 1, 1, 1, 1, 1, 1, 1, 1, 1, 1, 1, 1, 1, 1, 1, 1, 1, 1, 1, 1, 1, 1, 1, 1, 1, 1, 1, 1, 1, 1, 1, 1, 1, 1, 1, 1, 1, 1, 1, 1, 1, 1, 1, 1, 1, 1, 1, 1, 1, 1, 1, 1, 1, 1, 1, 1, 1, 1, 1, 1, 1, 1, 1, 1, 1, 1, 1, 1, 1, 1, 1, 1, 1, 1, 1, 1, 1, 1, 1, 1, 1, 1, 1, 1, 1, 1, 1, 1, 1, 1, 1, 1, 1, 1, 1, 1, 1, 1, 1, 1, 1, 1, 1, 1, 1, 1, 1, 1, 1, 1, 1, 1, 1, 1, 1, 1, 1, 1, 1, 1, 1, 1, 1, 1, 1, 1, 1, 1, 1, 1, 1, 1, 1, 1, 1, 1, 1, 1, 1, 1, 1, 1, 1, 1, 1, 1, 1, 1, 1, 1, 1, 1, 1, 1, 1, 1, 1, 1, 1, 1, 1, 1, 1, 1, 1, 1, 1, 1, 1, 1, 1, 1, 1, 1, 1, 1, 1, 1, 1, 1, 1, 1, 1, 1, 1, 1, 1, 1, 1, 1, 1, 1, 1, 1, 1, 1, 1, 1, 1, 1, 1, 1, 1, 1, 1, 1, 1, 1, 1, 1, 1, 1, 1, 1, 1, 1, 1, 1, 1, 1, 1, 1, 1, 1, 1, 1, 1, 1, 1, 1, 1, 1, 1, 1, 1, 1, 1, 1, 1, 1, 1, 1, 1, 1, 1, 1, 1, 1, 1, 1, 1, 1, 1, 1, 1, 1, 1, 1, 1, 1, 1, 1, 1, 1, 1, 1, 1, 1, 1, 1, 1, 1, 1, 1, 1, 1, 1, 1, 1, 1, 1, 1, 1, 1, 1, 1, 1, 1, 1, 1, 1, 1, 1, 1, 1, 1, 1, 1, 1, 1, 1, 1, 1, 1, 1, 1, 1, 1, 1, 1, 1, 1, 1, 1, 1, 1, 1, 1, 1, 1, 1, 1, 1, 1, 1, 1, 1, 1, 1, 1, 1, 1, 1, 1, 1, 1, 1, 1, 1, 1, 1, 1, 1, 1, 1, 1, 1, 1, 1, 1, 1, 1, 1, 1, 1, 1, 1, 1, 1, 1, 1, 1, 1, 1, 1, 1, 1, 1, 1, 1, 1, 1, 1, 1, 1, 1, 1, 1, 1, 0, 0, 0, 0, 0, 0, 0, 0, 0, 0, 0, 0, 0, 0, 0, 0, 0, 0, 0, 0, 0, 0, 0, 0, 0, 0, 0, 0, 0, 0, 0, 0, 0, 0, 0, 0, 0, 0, 0, 0, 0, 0, 0, 0, 0, 0, 0, 0, 0, 0, 0, 0, 0, 0, 0, 0, 0, 0, 0, 0, 0, 0, 0, 0, 0, 0, 0, 0, 0, 0, 0, 0, 0, 0, 0, 0, 0, 0, 0, 0, 0, 0, 0, 0, 0, 0, 0, 0, 0, 0, 0, 0, 0, 0, 0, 0, 0, 0, 0, 0, 0, 0, 0, 0, 0, 0, 0, 0, 0, 0, 0, 0, 0, 0, 0, 0, 0, 0, 0, 0, 0, 0, 0, 0, 0, 0, 0, 0, 0, 0, 0, 0, 0, 0, 0, 0, 0, 0, 0, 0, 0, 0, 0, 0, 0, 0, 0, 0, 0, 0, 0, 0, 0, 0, 0, 0, 0, 0, 0, 0, 0, 0, 0, 0, 0, 0, 0, 0, 0, 0, 0, 0, 0, 0, 0, 0, 0, 0, 0, 0, 0, 0, 0, 0, 0, 0, 0, 0, 0, 0, 0, 0, 0, 0, 0, 0, 0, 0, 0, 0, 0, 0, 0, 0, 0, 0, 0, 0, 0, 0, 0, 0, 0, 0, 0, 0, 0, 0, 0, 0, 0, 0, 0, 0, 0, 0, 0, 0, 0, 0, 0, 0, 0, 0, 0, 0, 0, 0, 0, 0, 0, 0, 0, 0, 0, 0, 0, 0])
_uv = me_shape_9_indexedfaceset.uv_layers.new(name='UVMap')
_uv.uv.foreach_set('vector', [0.009268, 0.9687, 1.0, 1.0, 0.01045, 1.0, 0.009268, 0.9687, 0.987, 0.6558, 1.0, 1.0, 0.005757, 0.9382, 0.9484, 0.3198, 0.987, 0.6558, 0.005757, 0.9382, 0.987, 0.6558, 0.009268, 0.9687, 0.0, 0.9091, 0.8851, 0.0, 0.9484, 0.3198, 0.0, 0.9091, 0.9484, 0.3198, 0.005757, 0.9382, 1.0, 1.0, 1.0, 0.0, 0.0, 0.0, 1.0, 1.0, 0.0, 0.0, 0.0, 1.0, 1.0, 1.0, 0.0, 1.0, 0.0, 0.0, 1.0, 1.0, 0.0, 0.0, 1.0, 0.0, 0.0, 1.0, 1.0, 0.0, 1.0, 1.0, 0.0, 1.0, 0.0, 0.0, 1.0, 0.0, 0.0, 0.0, 1.0, 1.0, 1.0, 0.0, 0.0, 0.0, 0.0, 1.0, 1.0, 1.0, 0.0, 0.0, 1.0, 1.0, 1.0, 0.0, 0.0, 0.0, 0.0, 1.0, 1.0, 1.0, 1.0, 1.0, 0.0, 1.0, 0.0, 0.0, 1.0, 1.0, 0.0, 0.0, 1.0, 0.0, 0.987, 0.6558, 0.01045, 1.0, 1.0, 1.0, 0.987, 0.6558, 0.009268, 0.9687, 0.01045, 1.0, 0.987, 0.6558, 0.005757, 0.9382, 0.009268, 0.9687, 0.9484, 0.3198, 0.0, 0.9091, 0.005757, 0.9382, 0.9484, 0.3198, 0.005757, 0.9382, 0.987, 0.6558, 0.8851, 0.0, 0.0, 0.9091, 0.9484, 0.3198, 0.0, 0.3198, 0.0, 0.0, 1.0, 0.0, 0.0, 0.3198, 1.0, 0.0, 1.0, 0.3198, 0.0, 0.6558, 1.0, 0.3198, 1.0, 0.6558, 0.0, 0.6558, 0.0, 0.3198, 1.0, 0.3198, 0.0, 1.0, 1.0, 0.6558, 1.0, 1.0, 0.0, 1.0, 0.0, 0.6558, 1.0, 0.6558, 0.0, 0.3198, 1.0, 0.0, 0.0, 0.0, 0.0, 0.3198, 1.0, 0.3198, 1.0, 0.0, 0.0, 0.6558, 1.0, 0.6558, 1.0, 0.3198, 0.0, 0.6558, 1.0, 0.3198, 0.0, 0.3198, 0.0, 1.0, 1.0, 1.0, 1.0, 0.6558, 0.0, 1.0, 1.0, 0.6558, 0.0, 0.6558, 0.7787, 0.0, 0.2213, 1.0, 1.0, 0.532, 0.7787, 0.0, 0.0, 0.468, 0.2213, 1.0, 1.0, 0.0, 1.0, 1.0, 0.0, 1.0, 1.0, 0.0, 0.0, 1.0, 0.0, 0.0, 0.0, 0.468, 1.0, 0.532, 0.2213, 1.0, 0.0, 0.468, 0.7787, 0.0, 1.0, 0.532, 1.0, 1.0, 0.0, 0.0, 0.0, 1.0, 1.0, 1.0, 1.0, 0.0, 0.0, 0.0, 0.993, 0.2692, 0.1128, 1.0, 1.0, 0.2983, 0.993, 0.2692, 0.03567, 0.68, 0.1128, 1.0, 0.9897, 0.2385, 0.0, 0.3423, 0.03567, 0.68, 0.9897, 0.2385, 0.03567, 0.68, 0.993, 0.2692, 0.9904, 0.2074, 0.007183, 0.0, 0.0, 0.3423, 0.9904, 0.2074, 0.0, 0.3423, 0.9897, 0.2385, 1.0, 0.3423, 0.0, 0.0, 1.0, 0.0, 1.0, 0.3423, 0.0, 0.3423, 0.0, 0.0, 1.0, 0.68, 0.0, 0.68, 0.0, 0.3423, 1.0, 0.68, 0.0, 0.3423, 1.0, 0.3423, 1.0, 1.0, 0.0, 1.0, 0.0, 0.68, 1.0, 1.0, 0.0, 0.68, 1.0, 0.68, 0.1128, 1.0, 0.993, 0.2692, 1.0, 0.2983, 0.03567, 0.68, 0.9897, 0.2385, 0.993, 0.2692, 0.03567, 0.68, 0.993, 0.2692, 0.1128, 1.0, 0.0, 0.3423, 0.9897, 0.2385, 0.03567, 0.68, 0.007183, 0.0, 0.9904, 0.2074, 0.9897, 0.2385, 0.007183, 0.0, 0.9897, 0.2385, 0.0, 0.3423, 1.0, 0.3423, 0.0, 0.0, 0.0, 0.3423, 1.0, 0.3423, 1.0, 0.0, 0.0, 0.0, 1.0, 0.68, 0.0, 0.3423, 0.0, 0.68, 1.0, 0.68, 1.0, 0.3423, 0.0, 0.3423, 1.0, 1.0, 0.0, 0.68, 0.0, 1.0, 1.0, 1.0, 1.0, 0.68, 0.0, 0.68, 0.04542, 1.0, 0.9546, 0.0, 1.0, 0.728, 0.04542, 1.0, 0.0, 0.272, 0.9546, 0.0, 0.0, 1.0, 1.0, 1.0, 1.0, 0.0, 0.0, 1.0, 1.0, 0.0, 0.0, 0.0, 0.04542, 1.0, 1.0, 0.728, 0.9546, 0.0, 0.0, 0.272, 0.04542, 1.0, 0.9546, 0.0, 1.0, 1.0, 0.0, 0.0, 1.0, 0.0, 1.0, 1.0, 0.0, 1.0, 0.0, 0.0, 0.9957, 0.6678, 0.0, 0.09091, 0.9904, 1.0, 0.9957, 0.6678, 0.0004866, 0.06071, 0.0, 0.09091, 0.9989, 0.3342, 0.0007789, 0.03038, 0.0004866, 0.06071, 0.9989, 0.3342, 0.0008764, 0.0, 0.0007789, 0.03038, 0.9989, 0.3342, 0.0004866, 0.06071, 0.9957, 0.6678, 1.0, 0.0, 0.0008764, 0.0, 0.9989, 0.3342, 0.0, 0.3342, 0.0, 0.0, 1.0, 0.0, 0.0, 0.3342, 1.0, 0.0, 1.0, 0.3342, 0.0, 0.6678, 1.0, 0.3342, 1.0, 0.6678, 0.0, 0.6678, 0.0, 0.3342, 1.0, 0.3342, 0.0, 1.0, 1.0, 0.6678, 1.0, 1.0, 0.0, 1.0, 0.0, 0.6678, 1.0, 0.6678, 0.0004866, 0.06071, 0.9904, 1.0, 0.0, 0.09091, 0.0004866, 0.06071, 0.9957, 0.6678, 0.9904, 1.0, 0.0007789, 0.03038, 0.9989, 0.3342, 0.9957, 0.6678, 0.0007789, 0.03038, 0.9957, 0.6678, 0.0004866, 0.06071, 0.0008764, 0.0, 1.0, 0.0, 0.9989, 0.3342, 0.0008764, 0.0, 0.9989, 0.3342, 0.0007789, 0.03038, 0.0, 0.3342, 1.0, 0.0, 0.0, 0.0, 0.0, 0.3342, 1.0, 0.3342, 1.0, 0.0, 0.0, 0.6678, 1.0, 0.6678, 1.0, 0.3342, 0.0, 0.6678, 1.0, 0.3342, 0.0, 0.3342, 0.0, 1.0, 1.0, 1.0, 1.0, 0.6678, 0.0, 1.0, 1.0, 0.6678, 0.0, 0.6678, 0.0, 1.0, 0.0, 0.0, 1.0, 0.0, 0.0, 1.0, 1.0, 0.0, 1.0, 1.0, 0.0, 1.0, 1.0, 1.0, 1.0, 0.0, 0.0, 1.0, 1.0, 0.0, 0.0, 0.0, 0.0, 0.0, 0.0, 1.0, 1.0, 1.0, 0.0, 0.0, 1.0, 1.0, 1.0, 0.0, 1.0, 1.0, 0.0, 1.0, 0.0, 0.0, 1.0, 1.0, 0.0, 0.0, 1.0, 0.0, 1.0, 1.0, 0.2184, 0.0, 0.7816, 0.0, 1.0, 1.0, 0.0, 1.0, 0.2184, 0.0, 1.0, 1.0, 0.2184, 0.0, 0.7816, 0.0, 1.0, 1.0, 0.0, 1.0, 0.2184, 0.0, 0.0, 1.0, 1.0, 1.0, 0.7816, 0.0, 0.0, 1.0, 0.7816, 0.0, 0.2184, 0.0, 0.0, 1.0, 0.7816, 0.0, 0.2184, 0.0, 0.0, 1.0, 1.0, 1.0, 0.7816, 0.0, 0.7816, 1.0, 0.0, 0.0, 0.2184, 1.0, 0.7816, 1.0, 1.0, 0.0, 0.0, 0.0, 0.7816, 1.0, 0.0, 0.0, 0.2184, 1.0, 0.7816, 1.0, 1.0, 0.0, 0.0, 0.0, 0.2184, 1.0, 1.0, 0.0, 0.7816, 1.0, 0.2184, 1.0, 0.0, 0.0, 1.0, 0.0, 0.2184, 1.0, 1.0, 0.0, 0.7816, 1.0, 0.2184, 1.0, 0.0, 0.0, 1.0, 0.0, 1.0, 1.0, 0.0, 1.0, 0.0, 0.0, 1.0, 1.0, 0.0, 0.0, 1.0, 0.0, 1.0, 0.0, 1.0, 1.0, 0.0, 1.0, 1.0, 0.0, 0.0, 1.0, 0.0, 0.0, 0.0, 1.0, 1.0, 1.0, 1.0, 0.0, 0.0, 1.0, 1.0, 0.0, 0.0, 0.0, 1.0, 1.0, 1.0, 0.0, 0.0, 0.0, 1.0, 1.0, 0.0, 0.0, 0.0, 1.0, 1.0, 0.6678, 0.0, 1.0, 1.0, 1.0, 1.0, 0.6678, 0.0, 0.6678, 0.0, 1.0, 1.0, 0.3342, 0.0, 0.3342, 0.0, 0.6678, 1.0, 0.3342, 0.0, 0.6678, 1.0, 0.6678, 1.0, 0.0, 0.0, 0.0, 0.0, 0.3342, 1.0, 0.0, 0.0, 0.3342, 1.0, 0.3342, 0.0007789, 0.03038, 1.0, 0.0, 0.0008764, 0.0, 0.0007789, 0.03038, 0.9989, 0.3342, 1.0, 0.0, 0.0004866, 0.06071, 0.9957, 0.6678, 0.9989, 0.3342, 0.0004866, 0.06071, 0.9989, 0.3342, 0.0007789, 0.03038, 0.0, 0.09091, 0.9904, 1.0, 0.9957, 0.6678, 0.0, 0.09091, 0.9957, 0.6678, 0.0004866, 0.06071, 1.0, 0.6678, 1.0, 1.0, 0.0, 1.0, 1.0, 0.6678, 0.0, 1.0, 0.0, 0.6678, 1.0, 0.3342, 0.0, 0.6678, 0.0, 0.3342, 1.0, 0.3342, 1.0, 0.6678, 0.0, 0.6678, 1.0, 0.0, 0.0, 0.3342, 0.0, 0.0, 1.0, 0.0, 1.0, 0.3342, 0.0, 0.3342, 0.9989, 0.3342, 0.0008764, 0.0, 1.0, 0.0, 0.9989, 0.3342, 0.0007789, 0.03038, 0.0008764, 0.0, 0.9957, 0.6678, 0.0004866, 0.06071, 0.0007789, 0.03038, 0.9957, 0.6678, 0.0007789, 0.03038, 0.9989, 0.3342, 0.9904, 1.0, 0.0, 0.09091, 0.0004866, 0.06071, 0.9904, 1.0, 0.0004866, 0.06071, 0.9957, 0.6678, 1.0, 1.0, 0.0, 0.0, 1.0, 0.0, 1.0, 1.0, 0.0, 1.0, 0.0, 0.0, 0.9546, 0.0, 0.04542, 1.0, 0.0, 0.272, 0.9546, 0.0, 1.0, 0.728, 0.04542, 1.0, 0.0, 1.0, 1.0, 1.0, 1.0, 0.0, 0.0, 1.0, 1.0, 0.0, 0.0, 0.0, 0.9546, 0.0, 0.0, 0.272, 0.04542, 1.0, 1.0, 0.728, 0.9546, 0.0, 0.04542, 1.0, 0.0, 0.68, 0.0, 1.0, 1.0, 1.0, 0.0, 0.68, 1.0, 1.0, 1.0, 0.68, 0.0, 0.3423, 1.0, 0.68, 1.0, 0.3423, 0.0, 0.3423, 0.0, 0.68, 1.0, 0.68, 0.0, 0.0, 1.0, 0.3423, 1.0, 0.0, 0.0, 0.0, 0.0, 0.3423, 1.0, 0.3423, 0.0, 0.3423, 0.9904, 0.2074, 0.007183, 0.0, 0.0, 0.3423, 0.9897, 0.2385, 0.9904, 0.2074, 0.03567, 0.68, 0.993, 0.2692, 0.9897, 0.2385, 0.03567, 0.68, 0.9897, 0.2385, 0.0, 0.3423, 0.1128, 1.0, 1.0, 0.2983, 0.993, 0.2692, 0.1128, 1.0, 0.993, 0.2692, 0.03567, 0.68, 0.0, 1.0, 1.0, 0.68, 1.0, 1.0, 0.0, 0.68, 1.0, 0.68, 0.0, 1.0, 0.0, 0.3423, 1.0, 0.3423, 1.0, 0.68, 0.0, 0.3423, 1.0, 0.68, 0.0, 0.68, 0.0, 0.0, 1.0, 0.0, 1.0, 0.3423, 0.0, 0.0, 1.0, 0.3423, 0.0, 0.3423, 0.9897, 0.2385, 0.007183, 0.0, 0.9904, 0.2074, 0.9897, 0.2385, 0.0, 0.3423, 0.007183, 0.0, 0.993, 0.2692, 0.1128, 1.0, 0.03567, 0.68, 0.993, 0.2692, 0.03567, 0.68, 0.0, 0.3423, 0.993, 0.2692, 0.0, 0.3423, 0.9897, 0.2385, 1.0, 0.2983, 0.1128, 1.0, 0.993, 0.2692, 1.0, 1.0, 0.0, 0.0, 0.0, 1.0, 1.0, 1.0, 1.0, 0.0, 0.0, 0.0, 0.0, 0.468, 1.0, 0.532, 0.7787, 0.0, 0.2213, 1.0, 1.0, 0.532, 0.0, 0.468, 1.0, 0.0, 1.0, 1.0, 0.0, 1.0, 1.0, 0.0, 0.0, 1.0, 0.0, 0.0, 1.0, 0.532, 0.0, 0.468, 0.7787, 0.0, 1.0, 0.532, 0.2213, 1.0, 0.0, 0.468, 1.0, 0.6558, 0.0, 1.0, 1.0, 1.0, 1.0, 0.6558, 0.0, 0.6558, 0.0, 1.0, 1.0, 0.3198, 0.0, 0.3198, 0.0, 0.6558, 1.0, 0.3198, 0.0, 0.6558, 1.0, 0.6558, 1.0, 0.0, 0.0, 0.0, 0.0, 0.3198, 1.0, 0.0, 0.0, 0.3198, 1.0, 0.3198, 0.005757, 0.9382, 0.8851, 0.0, 0.0, 0.9091, 0.005757, 0.9382, 0.9484, 0.3198, 0.8851, 0.0, 0.009268, 0.9687, 0.987, 0.6558, 0.9484, 0.3198, 0.009268, 0.9687, 0.9484, 0.3198, 0.005757, 0.9382, 0.01045, 1.0, 1.0, 1.0, 0.987, 0.6558, 0.01045, 1.0, 0.987, 0.6558, 0.009268, 0.9687, 1.0, 0.6558, 1.0, 1.0, 0.0, 1.0, 1.0, 0.6558, 0.0, 1.0, 0.0, 0.6558, 1.0, 0.3198, 0.0, 0.6558, 0.0, 0.3198, 1.0, 0.3198, 1.0, 0.6558, 0.0, 0.6558, 1.0, 0.0, 0.0, 0.3198, 0.0, 0.0, 1.0, 0.0, 1.0, 0.3198, 0.0, 0.3198, 0.9484, 0.3198, 0.0, 0.9091, 0.8851, 0.0, 0.9484, 0.3198, 0.005757, 0.9382, 0.0, 0.9091, 0.987, 0.6558, 0.01045, 1.0, 0.009268, 0.9687, 0.987, 0.6558, 0.009268, 0.9687, 0.005757, 0.9382, 0.987, 0.6558, 0.005757, 0.9382, 0.9484, 0.3198, 1.0, 1.0, 0.01045, 1.0, 0.987, 0.6558, 1.0, 1.0, 0.0, 1.0, 0.0, 0.0, 1.0, 1.0, 0.0, 0.0, 1.0, 0.0, 1.0, 0.0, 0.0, 1.0, 0.0, 0.0, 1.0, 0.0, 1.0, 1.0, 0.0, 1.0, 1.0, 1.0, 0.0, 0.0, 0.0, 1.0, 1.0, 1.0, 1.0, 0.0, 0.0, 0.0, 1.0, 1.0, 0.0, 0.0, 0.0, 1.0, 1.0, 1.0, 1.0, 0.0, 0.0, 0.0, 1.0, 1.0, 0.0, 1.0, 0.0, 0.0, 1.0, 1.0, 0.0, 0.0, 1.0, 0.0, 1.0, 1.0, 0.0, 0.0, 0.0, 1.0, 1.0, 1.0, 1.0, 0.0, 0.0, 0.0, 0.2184, 0.0, 1.0, 1.0, 0.0, 1.0, 0.2184, 0.0, 0.7816, 0.0, 1.0, 1.0, 0.7816, 0.0, 0.0, 1.0, 1.0, 1.0, 0.7816, 0.0, 0.2184, 0.0, 0.0, 1.0, 0.2184, 0.0, 0.7816, 0.0, 1.0, 1.0, 0.2184, 0.0, 1.0, 1.0, 0.0, 1.0, 0.7816, 0.0, 0.0, 1.0, 1.0, 1.0, 0.7816, 0.0, 0.2184, 0.0, 0.0, 1.0, 0.0, 0.0, 0.7816, 1.0, 1.0, 0.0, 0.0, 0.0, 0.2184, 1.0, 0.7816, 1.0, 1.0, 0.0, 0.2184, 1.0, 0.0, 0.0, 1.0, 0.0, 0.7816, 1.0, 0.2184, 1.0, 0.0, 0.0, 0.7816, 1.0, 1.0, 0.0, 0.0, 0.0, 0.2184, 1.0, 0.7816, 1.0, 1.0, 0.0, 0.2184, 1.0, 0.0, 0.0, 1.0, 0.0, 0.7816, 1.0, 0.2184, 1.0, 1.0, 1.0, 0.0, 1.0, 0.0, 0.0, 1.0, 1.0, 0.0, 0.0, 1.0, 0.0, 1.0, 1.0, 0.0, 1.0, 0.0, 0.0, 1.0, 1.0, 0.0, 0.0, 1.0, 0.0, 1.0, 1.0, 0.1075, 0.0, 1.0, 0.0, 1.0, 1.0, 0.0, 1.0, 0.1075, 0.0, 0.01704, 0.0, 0.0, 0.0, 0.0, 1.0, 0.01704, 0.0, 0.0, 1.0, 0.01704, 1.0, 0.06699, 0.0, 0.01704, 1.0, 0.06699, 1.0, 0.06699, 0.0, 0.01704, 0.0, 0.01704, 1.0, 0.1464, 0.0, 0.06699, 1.0, 0.1464, 1.0, 0.1464, 0.0, 0.06699, 0.0, 0.06699, 1.0, 0.25, 0.0, 0.1464, 1.0, 0.25, 1.0, 0.25, 0.0, 0.1464, 0.0, 0.1464, 1.0, 0.3706, 0.0, 0.25, 1.0, 0.3706, 1.0, 0.3706, 0.0, 0.25, 0.0, 0.25, 1.0, 0.5, 0.0, 0.5, 1.0, 0.6294, 1.0, 0.5, 0.0, 0.3706, 1.0, 0.5, 1.0, 0.5, 0.0, 0.3706, 0.0, 0.3706, 1.0, 0.6294, 0.0, 0.5, 0.0, 0.6294, 1.0, 0.75, 0.0, 0.6294, 1.0, 0.75, 1.0, 0.75, 0.0, 0.6294, 0.0, 0.6294, 1.0, 0.8536, 0.0, 0.75, 1.0, 0.8536, 1.0, 0.8536, 0.0, 0.75, 0.0, 0.75, 1.0, 0.933, 0.0, 0.933, 1.0, 0.983, 1.0, 0.933, 0.0, 0.8536, 1.0, 0.933, 1.0, 0.933, 0.0, 0.8536, 0.0, 0.8536, 1.0, 0.983, 0.0, 0.983, 1.0, 1.0, 1.0, 0.983, 0.0, 0.933, 0.0, 0.983, 1.0, 1.0, 0.0, 0.983, 0.0, 1.0, 1.0, 0.0, 1.0, 0.7549, 0.0, 1.0, 1.0, 0.0, 0.0, 0.7549, 0.0, 0.0, 1.0, 0.8333, 1.0, 1.0, 0.0, 0.0, 0.0, 0.8333, 1.0, 0.0, 0.0, 0.0, 1.0, 1.0, 0.6154, 1.0, 0.0, 0.8333, 1.0, 0.625, 0.506, 1.0, 1.0, 1.0, 0.0, 0.625, 0.506, 1.0, 0.0, 0.625, 0.04819, 0.0, 0.0, 0.125, 0.04819, 0.625, 0.04819, 0.125, 0.506, 0.125, 0.04819, 0.0, 0.0, 0.0, 1.0, 0.625, 0.506, 0.125, 0.506, 0.0, 1.0, 1.0, 1.0, 0.625, 0.506, 0.0, 1.0, 0.125, 0.506, 0.0, 0.0, 1.0, 0.0, 0.0, 0.0, 0.625, 0.04819, 1.0, 1.0, 0.0, 1.0, 0.0, 0.0, 1.0, 0.0, 1.0, 1.0, 0.0, 0.0, 1.0, 1.0, 1.0, 0.0, 0.0, 0.0, 1.0, 1.0, 0.0, 0.0, 0.0, 1.0, 1.0, 1.0, 1.0, 0.0, 0.0, 0.0, 1.0, 1.0, 0.0, 0.0, 0.0, 1.0, 1.0, 0.0, 1.0, 1.0, 0.0, 1.0, 1.0, 0.0, 0.0, 1.0, 0.0, 0.0, 0.8333, 1.0, 0.0, 1.0, 0.0, 0.0, 1.0, 0.0, 1.0, 0.6154, 0.8333, 1.0, 1.0, 0.0, 0.8333, 1.0, 0.0, 0.0, 0.1162, 0.03333, 0.0, 0.0, 0.1162, 0.0, 0.3182, 0.03333, 0.2778, 0.03333, 0.2778, 0.0, 0.3182, 0.03333, 0.2778, 0.0, 0.3182, 0.0, 0.5202, 0.03333, 0.4798, 0.03333, 0.4798, 0.0, 0.5202, 0.03333, 0.4798, 0.0, 0.5202, 0.0, 0.0, 1.0, 0.1162, 0.03333, 0.2778, 0.03333, 0.0, 1.0, 0.3182, 0.03333, 0.4798, 0.03333, 0.0, 1.0, 0.0, 0.0, 0.1162, 0.03333, 0.0, 1.0, 0.2778, 0.03333, 0.3182, 0.03333, 0.7222, 0.03333, 0.6818, 0.03333, 0.6818, 0.0, 0.7222, 0.03333, 0.6818, 0.0, 0.7222, 0.0, 1.0, 0.0, 0.8838, 0.03333, 0.8838, 0.0, 1.0, 1.0, 0.5202, 0.03333, 0.6818, 0.03333, 1.0, 1.0, 0.7222, 0.03333, 0.8838, 0.03333, 1.0, 1.0, 0.0, 1.0, 0.4798, 0.03333, 1.0, 1.0, 0.4798, 0.03333, 0.5202, 0.03333, 1.0, 1.0, 0.8838, 0.03333, 1.0, 0.0, 1.0, 1.0, 0.6818, 0.03333, 0.7222, 0.03333, 0.0, 0.0, 0.1468, 0.7445, 0.0, 1.0, 0.1468, 0.0, 0.1468, 0.7445, 0.0, 0.0, 1.0, 1.0, 0.0, 1.0, 0.1468, 0.7445, 1.0, 0.7445, 1.0, 1.0, 0.1468, 0.7445, 0.9412, 0.0, 0.0, 0.0, 0.0, 1.0, 1.0, 1.0, 1.0, 0.4167, 0.9412, 0.0, 1.0, 1.0, 0.9412, 0.0, 0.0, 1.0, 0.0, 0.8537, 0.0, 0.0, 0.1221, 0.5244, 0.1802, 0.5244, 0.1221, 0.5244, 0.0, 0.0, 0.1221, 0.6463, 0.0, 0.8537, 0.1221, 0.5244, 0.3547, 0.5244, 0.1802, 0.6463, 0.1802, 0.5244, 0.3547, 0.5244, 0.1802, 0.5244, 0.0, 0.0, 0.2413, 0.8537, 0.1221, 0.6463, 0.1802, 0.6463, 0.2413, 0.8537, 0.0, 0.8537, 0.1221, 0.6463, 0.4128, 0.5244, 0.3547, 0.5244, 0.0, 0.0, 0.3547, 0.6463, 0.1802, 0.6463, 0.3547, 0.5244, 0.3547, 0.6463, 0.2413, 0.8537, 0.1802, 0.6463, 0.2413, 1.0, 0.2413, 0.8537, 0.3547, 0.6463, 0.4128, 0.6463, 0.2413, 1.0, 0.3547, 0.6463, 0.5872, 0.5244, 0.4128, 0.5244, 0.0, 0.0, 0.5872, 0.6463, 0.4128, 0.6463, 0.4128, 0.5244, 0.5872, 0.6463, 0.4128, 0.5244, 0.5872, 0.5244, 1.0, 0.0, 0.6453, 0.5244, 0.5872, 0.5244, 1.0, 0.0, 0.5872, 0.5244, 0.0, 0.0, 0.8198, 0.5244, 0.6453, 0.5244, 1.0, 0.0, 0.8198, 0.6463, 0.6453, 0.6463, 0.6453, 0.5244, 0.8198, 0.6463, 0.6453, 0.5244, 0.8198, 0.5244, 0.8779, 0.5244, 0.8198, 0.5244, 1.0, 0.0, 0.7587, 0.8537, 0.6453, 0.6463, 0.8198, 0.6463, 0.8779, 0.6463, 0.7587, 0.8537, 0.8198, 0.6463, 0.7587, 1.0, 0.5872, 0.6463, 0.6453, 0.6463, 0.7587, 1.0, 0.6453, 0.6463, 0.7587, 0.8537, 0.7587, 1.0, 0.4128, 0.6463, 0.5872, 0.6463, 0.7587, 1.0, 0.2413, 1.0, 0.4128, 0.6463, 1.0, 0.8537, 0.8779, 0.6463, 0.8779, 0.5244, 1.0, 0.8537, 0.7587, 0.8537, 0.8779, 0.6463, 1.0, 0.8537, 0.8779, 0.5244, 1.0, 0.0, 0.625, 0.5134, 0.0, 0.0, 0.5991, 0.5361, 0.5792, 0.5657, 0.5991, 0.5361, 0.0, 0.0, 0.5668, 0.6002, 0.0, 0.0, 0.0, 1.0, 0.5668, 0.6002, 0.5792, 0.5657, 0.0, 0.0, 0.6551, 0.4992, 1.0, 0.0, 0.0, 0.0, 0.6551, 0.4992, 0.0, 0.0, 0.625, 0.5134, 0.6875, 0.4943, 1.0, 0.0, 0.6551, 0.4992, 0.5625, 0.6371, 0.5668, 0.6002, 0.0, 1.0, 0.5668, 0.6741, 0.5625, 0.6371, 0.0, 1.0, 0.5792, 0.7086, 0.5668, 0.6741, 0.0, 1.0, 0.5991, 0.7382, 0.5792, 0.7086, 0.0, 1.0, 0.625, 0.7609, 0.5991, 0.7382, 0.0, 1.0, 0.6551, 0.7751, 0.625, 0.7609, 0.0, 1.0, 1.0, 0.4943, 1.0, 0.0, 0.6875, 0.4943, 1.0, 1.0, 0.6875, 0.78, 0.6551, 0.7751, 1.0, 1.0, 1.0, 0.78, 0.6875, 0.78, 1.0, 1.0, 0.6551, 0.7751, 0.0, 1.0, 1.0, 1.0, 0.0, 1.0, 0.1263, 0.0, 1.0, 1.0, 0.1263, 0.0, 1.0, 0.0, 0.0404, 0.07042, 0.0404, 1.0, 0.0, 1.0, 0.0404, 0.07042, 0.0, 1.0, 0.0, 0.0, 0.9596, 0.07042, 1.0, 1.0, 0.9596, 1.0, 1.0, 0.0, 1.0, 1.0, 0.9596, 0.07042, 0.0, 0.0, 1.0, 0.0, 0.9596, 0.07042, 0.0, 0.0, 0.9596, 0.07042, 0.0404, 0.07042, 1.0, 1.0, 0.0, 0.0, 0.0, 1.0, 1.0, 1.0, 1.0, 0.0, 0.0, 0.0, 0.0, 1.0, 1.0, 1.0, 0.9725, 0.0, 0.0, 1.0, 0.9725, 0.0, 0.02747, 0.0, 1.0, 1.0, 0.0, 1.0, 0.0, 0.0, 1.0, 1.0, 0.0, 0.0, 1.0, 0.0, 1.0, 1.0, 0.0, 0.0, 0.0, 1.0, 1.0, 1.0, 1.0, 0.0, 0.0, 0.0, 0.0, 1.0, 1.0, 1.0, 1.0, 0.0, 0.0, 1.0, 1.0, 0.0, 0.0, 0.0, 1.0, 0.0, 1.0, 1.0, 0.0, 1.0, 1.0, 0.0, 0.0, 1.0, 0.0, 0.0, 0.1717, 0.1866, 0.0, 0.0, 0.07576, 0.1866, 0.2753, 0.07809, 0.0, 0.0, 0.1717, 0.1866, 0.07576, 0.6204, 0.07576, 0.1866, 0.0, 0.0, 0.1717, 0.6204, 0.2753, 0.07809, 0.1717, 0.1866, 0.0, 1.0, 0.1717, 0.6204, 0.07576, 0.6204, 0.0, 1.0, 0.07576, 0.6204, 0.0, 0.0, 0.2753, 1.0, 0.1717, 0.6204, 0.0, 1.0, 0.2753, 1.0, 0.2753, 0.07809, 0.1717, 0.6204, 1.0, 0.0, 0.7247, 0.07809, 0.8283, 0.1866, 0.9242, 0.1866, 1.0, 0.0, 0.8283, 0.1866, 0.9242, 0.6204, 1.0, 0.0, 0.9242, 0.1866, 0.8763, 1.0, 0.9242, 0.6204, 0.8763, 0.6204, 1.0, 1.0, 1.0, 0.0, 0.9242, 0.6204, 1.0, 1.0, 0.9242, 0.6204, 0.8763, 1.0, 0.8283, 1.0, 0.8283, 0.1866, 0.7247, 0.07809, 0.8283, 1.0, 0.7247, 0.07809, 0.7247, 1.0, 1.0, 0.0, 0.0, 0.0, 0.2753, 0.07809, 1.0, 0.0, 0.2753, 0.07809, 0.7247, 0.07809, 1.0, 1.0, 0.0, 0.0, 0.0, 1.0, 1.0, 1.0, 1.0, 0.0, 0.0, 0.0, 1.0, 1.0, 0.0, 0.0, 0.0, 1.0, 1.0, 1.0, 1.0, 0.0, 0.0, 0.0, 1.0, 1.0, 0.0, 0.0, 1.0, 0.0, 1.0, 1.0, 0.0, 1.0, 0.0, 0.0, 1.0, 1.0, 1.0, 0.0, 0.0, 0.0, 1.0, 1.0, 0.0, 0.0, 0.0, 1.0, 0.5667, 0.6562, 0.0, 1.0, 0.0, 0.0, 0.5667, 0.3438, 0.5667, 0.6562, 0.0, 0.0, 1.0, 1.0, 0.5667, 0.6562, 0.6778, 0.6562, 1.0, 0.0, 0.6778, 0.3438, 0.5667, 0.3438, 1.0, 0.0, 0.6778, 0.6562, 0.6778, 0.3438, 1.0, 0.0, 1.0, 1.0, 0.6778, 0.6562, 1.0, 1.0, 0.0, 1.0, 0.5667, 0.6562, 0.0, 0.0, 1.0, 0.0, 0.5667, 0.3438, 1.0, 1.0, 0.0, 1.0, 0.0, 0.0, 1.0, 1.0, 0.0, 0.0, 1.0, 0.0, 1.0, 1.0, 0.0, 0.0, 1.0, 0.0, 1.0, 1.0, 0.0, 1.0, 0.0, 0.0, 0.1383, 0.9111, 0.1383, 1.0, 0.0, 1.0, 0.0, 0.0, 0.2317, 0.9111, 0.1383, 0.9111, 0.0, 0.0, 0.1383, 0.9111, 0.0, 1.0, 0.6911, 0.663, 0.2317, 1.0, 0.2317, 0.9111, 0.6778, 0.64, 0.6911, 0.663, 0.2317, 0.9111, 0.7083, 0.6807, 0.2317, 1.0, 0.6911, 0.663, 0.6695, 0.6132, 0.6778, 0.64, 0.2317, 0.9111, 0.7284, 0.6918, 0.2317, 1.0, 0.7083, 0.6807, 0.6667, 0.5844, 0.6695, 0.6132, 0.2317, 0.9111, 1.0, 1.0, 0.7284, 0.6918, 0.75, 0.6956, 1.0, 1.0, 0.2317, 1.0, 0.7284, 0.6918, 0.6695, 0.5557, 0.2317, 0.9111, 0.0, 0.0, 0.6695, 0.5557, 0.6667, 0.5844, 0.2317, 0.9111, 0.6778, 0.5289, 0.6695, 0.5557, 0.0, 0.0, 0.6911, 0.5059, 0.6778, 0.5289, 0.0, 0.0, 0.7083, 0.4882, 0.6911, 0.5059, 0.0, 0.0, 1.0, 0.6956, 1.0, 1.0, 0.75, 0.6956, 1.0, 0.0, 1.0, 0.4733, 0.75, 0.4733, 1.0, 0.0, 0.75, 0.4733, 0.7284, 0.4771, 1.0, 0.0, 0.7284, 0.4771, 0.7083, 0.4882, 1.0, 0.0, 0.7083, 0.4882, 0.0, 0.0, 1.0, 0.0, 0.0, 1.0, 0.0, 0.0, 1.0, 0.0, 1.0, 1.0, 0.0, 1.0, 0.8838, 0.241, 1.0, 1.0, 1.0, 0.0, 0.8838, 0.241, 1.0, 0.0, 0.8838, 0.0, 0.7222, 0.241, 1.0, 1.0, 0.8838, 0.241, 0.6818, 0.241, 0.7222, 0.241, 0.7222, 0.0, 0.6818, 0.241, 0.7222, 0.0, 0.6818, 0.0, 0.4798, 0.241, 0.5202, 0.241, 0.5202, 0.0, 0.4798, 0.241, 0.5202, 0.0, 0.4798, 0.0, 0.2778, 0.241, 0.3182, 0.241, 0.3182, 0.0, 0.2778, 0.241, 0.3182, 0.0, 0.2778, 0.0, 0.0, 0.0, 0.1162, 0.241, 0.1162, 0.0, 0.0, 1.0, 0.2778, 0.241, 0.1162, 0.241, 0.0, 1.0, 0.1162, 0.241, 0.0, 0.0, 0.0, 1.0, 1.0, 1.0, 0.6818, 0.241, 0.6818, 0.241, 1.0, 1.0, 0.7222, 0.241, 0.0, 1.0, 0.6818, 0.241, 0.5202, 0.241, 0.0, 1.0, 0.5202, 0.241, 0.4798, 0.241, 0.0, 1.0, 0.4798, 0.241, 0.3182, 0.241, 0.0, 1.0, 0.3182, 0.241, 0.2778, 0.241, 1.0, 1.0, 0.0, 1.0, 0.0, 0.0, 1.0, 1.0, 0.0, 0.0, 1.0, 0.0, 1.0, 0.0, 0.0, 1.0, 0.0, 0.0, 1.0, 1.0, 0.0, 1.0, 1.0, 0.0, 1.0, 0.0, 0.0, 0.0, 0.0, 1.0, 1.0, 0.0, 0.0, 1.0, 1.0, 1.0, 1.0, 0.0, 0.0, 0.0, 0.0, 1.0, 1.0, 0.0, 0.0, 1.0, 1.0, 1.0, 0.1263, 0.0, 1.0, 1.0, 1.0, 0.0, 0.0, 1.0, 1.0, 1.0, 0.1263, 0.0, 0.0, 1.0, 0.7549, 0.0, 0.0, 0.0, 0.0, 1.0, 1.0, 1.0, 0.7549, 0.0, 0.8925, 0.0, 0.0, 1.0, 0.0, 0.0, 1.0, 1.0, 0.0, 1.0, 0.8925, 0.0, 1.0, 0.0, 1.0, 1.0, 0.0, 1.0, 1.0, 0.0, 0.0, 1.0, 0.0, 0.0, 1.0, 0.0, 0.0, 1.0, 0.0, 0.0, 1.0, 0.0, 1.0, 1.0, 0.0, 1.0, 0.5, 0.8333, 1.0, 0.0, 0.0, 0.0, 0.5, 0.8333, 0.0, 0.0, 0.0, 0.8333, 1.0, 1.0, 0.5, 0.8333, 0.5, 1.0, 1.0, 1.0, 1.0, 0.0, 0.5, 0.8333, 0.5333, 0.8333, 1.0, 1.0, 1.0, 0.8333, 0.0, 0.0, 0.5333, 0.8333, 0.5333, 0.0, 0.0, 1.0, 0.5333, 0.8333, 0.0, 0.0, 0.0, 1.0, 1.0, 1.0, 0.5333, 0.8333, 1.0, 0.0, 1.0, 1.0, 0.0, 1.0, 1.0, 0.0, 0.0, 1.0, 0.0, 0.0, 1.0, 1.0, 0.0, 1.0, 0.0, 0.0, 1.0, 1.0, 0.0, 0.0, 1.0, 0.0, 0.9412, 0.0, 1.0, 1.0, 0.0, 1.0, 0.9412, 0.0, 0.0, 1.0, 0.0, 0.0, 0.9412, 0.0, 1.0, 0.4167, 1.0, 1.0, 0.625, 0.494, 1.0, 1.0, 1.0, 0.0, 0.625, 0.9518, 1.0, 1.0, 0.625, 0.494, 0.0, 0.0, 0.625, 0.494, 1.0, 0.0, 0.125, 0.494, 0.625, 0.494, 0.0, 0.0, 0.0, 1.0, 0.125, 0.9518, 0.125, 0.494, 0.0, 1.0, 0.125, 0.494, 0.0, 0.0, 0.0, 1.0, 1.0, 1.0, 0.625, 0.9518, 0.0, 1.0, 0.625, 0.9518, 0.125, 0.9518, 0.5792, 0.7086, 0.5991, 0.7382, 0.0, 1.0, 0.625, 0.7609, 0.0, 1.0, 0.5991, 0.7382, 0.5668, 0.6741, 0.5792, 0.7086, 0.0, 1.0, 0.6551, 0.7751, 0.0, 1.0, 0.625, 0.7609, 0.5625, 0.6371, 0.5668, 0.6741, 0.0, 1.0, 0.5668, 0.6002, 0.0, 1.0, 0.0, 0.0, 0.5668, 0.6002, 0.5625, 0.6371, 0.0, 1.0, 0.5792, 0.5657, 0.5668, 0.6002, 0.0, 0.0, 1.0, 1.0, 0.6551, 0.7751, 0.6875, 0.78, 1.0, 1.0, 0.0, 1.0, 0.6551, 0.7751, 0.5991, 0.5361, 0.5792, 0.5657, 0.0, 0.0, 0.625, 0.5134, 0.5991, 0.5361, 0.0, 0.0, 0.6551, 0.4992, 0.625, 0.5134, 0.0, 0.0, 1.0, 0.78, 1.0, 1.0, 0.6875, 0.78, 1.0, 0.0, 1.0, 0.4943, 0.6875, 0.4943, 1.0, 0.0, 0.6875, 0.4943, 0.6551, 0.4992, 1.0, 0.0, 0.6551, 0.4992, 0.0, 0.0, 0.0, 1.0, 1.0, 0.0, 0.0, 0.0, 0.0, 1.0, 1.0, 1.0, 1.0, 0.0, 1.0, 0.0, 1.0, 1.0, 0.0, 1.0, 1.0, 0.0, 0.0, 1.0, 0.0, 0.0, 0.1383, 0.9111, 0.0, 1.0, 0.1383, 1.0, 0.0, 0.0, 0.1383, 0.9111, 0.2317, 0.9111, 0.0, 0.0, 0.0, 1.0, 0.1383, 0.9111, 0.6911, 0.663, 0.2317, 0.9111, 0.2317, 1.0, 0.6778, 0.64, 0.2317, 0.9111, 0.6911, 0.663, 0.7083, 0.6807, 0.6911, 0.663, 0.2317, 1.0, 0.6695, 0.6132, 0.2317, 0.9111, 0.6778, 0.64, 0.7284, 0.6918, 0.7083, 0.6807, 0.2317, 1.0, 0.6667, 0.5844, 0.2317, 0.9111, 0.6695, 0.6132, 1.0, 1.0, 0.75, 0.6956, 0.7284, 0.6918, 1.0, 1.0, 0.7284, 0.6918, 0.2317, 1.0, 0.6695, 0.5557, 0.0, 0.0, 0.2317, 0.9111, 0.6695, 0.5557, 0.2317, 0.9111, 0.6667, 0.5844, 0.6778, 0.5289, 0.0, 0.0, 0.6695, 0.5557, 0.6911, 0.5059, 0.0, 0.0, 0.6778, 0.5289, 0.7083, 0.4882, 0.0, 0.0, 0.6911, 0.5059, 1.0, 0.6956, 0.75, 0.6956, 1.0, 1.0, 1.0, 0.0, 0.75, 0.4733, 1.0, 0.4733, 1.0, 0.0, 0.7284, 0.4771, 0.75, 0.4733, 1.0, 0.0, 0.7083, 0.4882, 0.7284, 0.4771, 1.0, 0.0, 0.0, 0.0, 0.7083, 0.4882, 1.0, 1.0, 0.0, 1.0, 0.0, 0.0, 1.0, 1.0, 0.0, 0.0, 1.0, 0.0, 0.3761, 0.927, 0.3761, 1.0, 0.0, 1.0, 0.3761, 0.927, 0.0, 1.0, 0.0, 0.7445, 0.8532, 0.7445, 0.5505, 1.0, 0.5505, 0.927, 1.0, 1.0, 0.5505, 1.0, 0.8532, 0.7445, 1.0, 0.0, 0.8532, 0.7445, 0.8532, 0.0, 1.0, 0.0, 1.0, 1.0, 0.8532, 0.7445, 0.0, 0.7445, 0.8532, 0.7445, 0.3761, 0.927, 0.3761, 0.927, 0.8532, 0.7445, 0.5505, 0.927, 0.8333, 0.0, 0.0, 0.0, 0.0, 1.0, 1.0, 1.0, 1.0, 0.3846, 0.8333, 0.0, 1.0, 1.0, 0.8333, 0.0, 0.0, 1.0, 0.01704, 0.0, 0.0, 1.0, 0.01704, 1.0, 0.01704, 0.0, 0.0, 0.0, 0.0, 1.0, 0.06699, 0.0, 0.01704, 1.0, 0.06699, 1.0, 0.06699, 0.0, 0.01704, 0.0, 0.01704, 1.0, 0.1464, 0.0, 0.06699, 1.0, 0.1464, 1.0, 0.1464, 0.0, 0.06699, 0.0, 0.06699, 1.0, 0.25, 0.0, 0.1464, 1.0, 0.25, 1.0, 0.25, 0.0, 0.1464, 0.0, 0.1464, 1.0, 0.3706, 0.0, 0.25, 1.0, 0.3706, 1.0, 0.3706, 0.0, 0.25, 0.0, 0.25, 1.0, 0.5, 0.0, 0.3706, 1.0, 0.5, 1.0, 0.5, 0.0, 0.5, 1.0, 0.6294, 1.0, 0.5, 0.0, 0.3706, 0.0, 0.3706, 1.0, 0.6294, 0.0, 0.5, 0.0, 0.6294, 1.0, 0.75, 0.0, 0.6294, 1.0, 0.75, 1.0, 0.75, 0.0, 0.6294, 0.0, 0.6294, 1.0, 0.8536, 0.0, 0.75, 1.0, 0.8536, 1.0, 0.8536, 0.0, 0.8536, 1.0, 0.933, 1.0, 0.8536, 0.0, 0.75, 0.0, 0.75, 1.0, 0.933, 0.0, 0.8536, 0.0, 0.933, 1.0, 0.983, 0.0, 0.933, 1.0, 0.983, 1.0, 0.983, 0.0, 0.983, 1.0, 1.0, 1.0, 0.983, 0.0, 0.933, 0.0, 0.933, 1.0, 1.0, 0.0, 0.983, 0.0, 1.0, 1.0, 0.8333, 0.0, 1.0, 1.0, 0.0, 1.0, 0.8333, 0.0, 0.0, 1.0, 0.0, 0.0, 0.8333, 0.0, 1.0, 0.3846, 1.0, 1.0, 0.5667, 0.3437, 0.0, 1.0, 0.0, 0.0, 0.5667, 0.3437, 0.5667, 0.6562, 0.0, 1.0, 1.0, 1.0, 0.5667, 0.6562, 0.6778, 0.6562, 1.0, 1.0, 0.6778, 0.6562, 0.6778, 0.3437, 1.0, 0.0, 0.6778, 0.3437, 0.5667, 0.3437, 1.0, 0.0, 1.0, 1.0, 0.6778, 0.3437, 1.0, 1.0, 0.0, 1.0, 0.5667, 0.6562, 0.0, 0.0, 1.0, 0.0, 0.5667, 0.3437, 0.5667, 0.6563, 0.0, 1.0, 0.0, 0.0, 0.5667, 0.6563, 0.0, 0.0, 0.5667, 0.3438, 1.0, 0.0, 0.6778, 0.6563, 0.6778, 0.3438, 1.0, 0.0, 0.6778, 0.3438, 0.5667, 0.3438, 1.0, 0.0, 0.5667, 0.3438, 0.0, 0.0, 1.0, 1.0, 0.6778, 0.6563, 1.0, 0.0, 1.0, 1.0, 0.0, 1.0, 0.5667, 0.6563, 1.0, 1.0, 0.5667, 0.6563, 0.6778, 0.6563, 0.0, 1.0, 1.0, 0.0, 0.0, 0.0, 0.0, 1.0, 1.0, 1.0, 1.0, 0.0, 1.0, 1.0, 0.0, 1.0, 0.0, 0.0, 1.0, 1.0, 0.0, 0.0, 1.0, 0.0, 0.5667, 0.6562, 0.0, 1.0, 0.0, 0.0, 0.5667, 0.6562, 0.0, 0.0, 0.5667, 0.3438, 1.0, 0.0, 0.6778, 0.3438, 0.5667, 0.3438, 1.0, 0.0, 0.5667, 0.3438, 0.0, 0.0, 1.0, 1.0, 0.6778, 0.6562, 0.6778, 0.3438, 1.0, 1.0, 0.6778, 0.3438, 1.0, 0.0, 1.0, 1.0, 0.0, 1.0, 0.5667, 0.6562, 1.0, 1.0, 0.5667, 0.6562, 0.6778, 0.6562, 0.0, 1.0, 1.0, 0.0, 0.0, 0.0, 0.0, 1.0, 1.0, 1.0, 1.0, 0.0, 1.0, 1.0, 0.0, 1.0, 0.0, 0.0, 1.0, 1.0, 0.0, 0.0, 1.0, 0.0, 1.0, 1.0, 0.0, 1.0, 0.0, 0.0, 1.0, 1.0, 0.0, 0.0, 1.0, 0.0, 1.0, 1.0, 0.0, 1.0, 0.0, 0.0, 1.0, 1.0, 0.0, 0.0, 1.0, 0.0, 0.0, 1.0, 1.0, 1.0, 1.0, 0.0, 0.0, 1.0, 1.0, 0.0, 0.0, 0.0, 0.0, 1.0, 1.0, 1.0, 1.0, 0.0, 0.0, 1.0, 1.0, 0.0, 0.0, 0.0, 1.0, 1.0, 0.0, 1.0, 0.0, 0.0, 1.0, 1.0, 0.0, 0.0, 1.0, 0.0, 1.0, 1.0, 0.0, 1.0, 0.0, 0.0, 1.0, 1.0, 0.0, 0.0, 1.0, 0.0, 0.0, 1.0, 1.0, 1.0, 1.0, 0.0, 0.0, 1.0, 1.0, 0.0, 0.0, 0.0, 0.0, 1.0, 1.0, 1.0, 1.0, 0.0, 0.0, 1.0, 1.0, 0.0, 0.0, 0.0, 1.0, 0.0, 0.0, 0.0, 0.0, 1.0, 1.0, 0.0, 0.0, 1.0, 1.0, 1.0, 1.0, 1.0, 1.0, 0.0, 0.0, 0.0, 1.0, 1.0, 0.0, 0.0, 0.0, 1.0, 0.0, 0.0, 1.0, 0.0, 1.0, 1.0, 0.0, 0.0, 1.0, 1.0, 0.0, 1.0, 1.0, 0.0, 1.0, 1.0, 0.0, 1.0, 1.0, 0.0, 0.0, 1.0, 0.0, 0.0, 0.0, 0.6678, 1.0, 1.0, 0.0, 1.0, 0.0, 0.6678, 1.0, 0.6678, 1.0, 1.0, 0.0, 0.3342, 1.0, 0.3342, 1.0, 0.6678, 0.0, 0.3342, 1.0, 0.6678, 0.0, 0.6678, 0.0, 0.0, 1.0, 0.0, 1.0, 0.3342, 0.0, 0.0, 1.0, 0.3342, 0.0, 0.3342, 0.9992, 0.03038, 0.0, 0.0, 0.9991, 0.0, 0.9992, 0.03038, 0.001073, 0.3342, 0.0, 0.0, 0.9995, 0.06071, 0.009641, 1.0, 0.004288, 0.6678, 0.9995, 0.06071, 0.004288, 0.6678, 0.001073, 0.3342, 0.9995, 0.06071, 0.001073, 0.3342, 0.9992, 0.03038, 1.0, 0.09091, 0.009641, 1.0, 0.9995, 0.06071, 0.0, 0.6678, 0.0, 1.0, 1.0, 1.0, 0.0, 0.6678, 1.0, 1.0, 1.0, 0.6678, 0.0, 0.3342, 1.0, 0.6678, 1.0, 0.3342, 0.0, 0.3342, 0.0, 0.6678, 1.0, 0.6678, 0.0, 0.0, 1.0, 0.3342, 1.0, 0.0, 0.0, 0.0, 0.0, 0.3342, 1.0, 0.3342, 0.001073, 0.3342, 0.9991, 0.0, 0.0, 0.0, 0.001073, 0.3342, 0.9992, 0.03038, 0.9991, 0.0, 0.004288, 0.6678, 0.9995, 0.06071, 0.9992, 0.03038, 0.004288, 0.6678, 0.9992, 0.03038, 0.001073, 0.3342, 0.009641, 1.0, 1.0, 0.09091, 0.9995, 0.06071, 0.009641, 1.0, 0.9995, 0.06071, 0.004288, 0.6678, 1.0, 0.0, 0.0, 1.0, 1.0, 1.0, 1.0, 0.0, 0.0, 0.0, 0.0, 1.0, 0.9546, 1.0, 0.04542, 0.0, 0.0, 0.728, 0.9546, 1.0, 1.0, 0.272, 0.04542, 0.0, 0.0, 0.0, 1.0, 0.0, 1.0, 1.0, 0.0, 0.0, 1.0, 1.0, 0.0, 1.0, 0.9546, 1.0, 0.0, 0.728, 0.04542, 0.0, 1.0, 0.272, 0.9546, 1.0, 0.04542, 0.0, 1.0, 0.68, 1.0, 1.0, 0.0, 1.0, 1.0, 0.68, 0.0, 1.0, 0.0, 0.68, 1.0, 0.3423, 0.0, 0.68, 0.0, 0.3423, 1.0, 0.3423, 1.0, 0.68, 0.0, 0.68, 1.0, 0.0, 0.0, 0.3423, 0.0, 0.0, 1.0, 0.0, 1.0, 0.3423, 0.0, 0.3423, 1.0, 0.3423, 0.009602, 0.2074, 0.9928, 0.0, 1.0, 0.3423, 0.01025, 0.2385, 0.009602, 0.2074, 0.9643, 0.68, 0.007012, 0.2692, 0.01025, 0.2385, 0.9643, 0.68, 0.01025, 0.2385, 1.0, 0.3423, 0.8872, 1.0, 0.0, 0.2983, 0.007012, 0.2692, 0.8872, 1.0, 0.007012, 0.2692, 0.9643, 0.68, 1.0, 1.0, 0.0, 0.68, 0.0, 1.0, 1.0, 0.68, 0.0, 0.68, 1.0, 1.0, 1.0, 0.3423, 0.0, 0.3423, 0.0, 0.68, 1.0, 0.3423, 0.0, 0.68, 1.0, 0.68, 1.0, 0.0, 0.0, 0.0, 0.0, 0.3423, 1.0, 0.0, 0.0, 0.3423, 1.0, 0.3423, 0.01025, 0.2385, 0.9928, 0.0, 0.009602, 0.2074, 0.01025, 0.2385, 1.0, 0.3423, 0.9928, 0.0, 0.007012, 0.2692, 0.8872, 1.0, 0.9643, 0.68, 0.007012, 0.2692, 0.9643, 0.68, 1.0, 0.3423, 0.007012, 0.2692, 1.0, 0.3423, 0.01025, 0.2385, 0.0, 0.2983, 0.8872, 1.0, 0.007012, 0.2692, 0.0, 1.0, 1.0, 0.0, 1.0, 1.0, 0.0, 1.0, 0.0, 0.0, 1.0, 0.0, 1.0, 0.468, 0.0, 0.532, 0.2213, 0.0, 0.7787, 1.0, 0.0, 0.532, 1.0, 0.468, 0.0, 0.0, 0.0, 1.0, 1.0, 1.0, 0.0, 0.0, 1.0, 1.0, 1.0, 0.0, 0.0, 0.532, 1.0, 0.468, 0.2213, 0.0, 0.0, 0.532, 0.7787, 1.0, 1.0, 0.468, 0.0, 0.6558, 1.0, 1.0, 0.0, 1.0, 0.0, 0.6558, 1.0, 0.6558, 1.0, 1.0, 0.0, 0.3198, 1.0, 0.3198, 1.0, 0.6558, 0.0, 0.3198, 1.0, 0.6558, 0.0, 0.6558, 0.0, 0.0, 1.0, 0.0, 1.0, 0.3198, 0.0, 0.0, 1.0, 0.3198, 0.0, 0.3198, 0.9942, 0.9382, 0.1149, 0.0, 1.0, 0.9091, 0.9942, 0.9382, 0.05159, 0.3198, 0.1149, 0.0, 0.9907, 0.9687, 0.01297, 0.6558, 0.05159, 0.3198, 0.9907, 0.9687, 0.05159, 0.3198, 0.9942, 0.9382, 0.9896, 1.0, 0.0, 1.0, 0.01297, 0.6558, 0.9896, 1.0, 0.01297, 0.6558, 0.9907, 0.9687, 0.0, 0.6558, 0.0, 1.0, 1.0, 1.0, 0.0, 0.6558, 1.0, 1.0, 1.0, 0.6558, 0.0, 0.3198, 1.0, 0.6558, 1.0, 0.3198, 0.0, 0.3198, 0.0, 0.6558, 1.0, 0.6558, 0.0, 0.0, 1.0, 0.3198, 1.0, 0.0, 0.0, 0.0, 0.0, 0.3198, 1.0, 0.3198, 0.05159, 0.3198, 1.0, 0.9091, 0.1149, 0.0, 0.05159, 0.3198, 0.9942, 0.9382, 1.0, 0.9091, 0.01297, 0.6558, 0.9896, 1.0, 0.9907, 0.9687, 0.01297, 0.6558, 0.9907, 0.9687, 0.9942, 0.9382, 0.01297, 0.6558, 0.9942, 0.9382, 0.05159, 0.3198, 0.0, 1.0, 0.9896, 1.0, 0.01297, 0.6558, 1.0, 0.0, 0.0, 0.0, 0.0, 1.0, 1.0, 0.0, 0.0, 1.0, 1.0, 1.0, 1.0, 1.0, 0.0, 0.0, 0.0, 1.0, 1.0, 1.0, 1.0, 0.0, 0.0, 0.0, 1.0, 0.0, 0.0, 1.0, 0.0, 0.0, 1.0, 0.0, 1.0, 1.0, 0.0, 1.0, 1.0, 0.0, 0.0, 1.0, 0.0, 0.0, 1.0, 0.0, 1.0, 1.0, 0.0, 1.0, 0.0, 0.0, 1.0, 0.0, 1.0, 1.0, 0.0, 0.0, 1.0, 1.0, 0.0, 1.0, 0.0, 0.0, 1.0, 1.0, 1.0, 0.0, 0.0, 0.0, 0.0, 1.0, 1.0, 1.0, 0.7816, 0.0, 0.0, 1.0, 1.0, 1.0, 0.7816, 0.0, 0.2184, 0.0, 0.0, 1.0, 0.2184, 0.0, 1.0, 1.0, 0.0, 1.0, 0.2184, 0.0, 0.7816, 0.0, 1.0, 1.0, 0.7816, 0.0, 0.2184, 0.0, 0.0, 1.0, 0.7816, 0.0, 0.0, 1.0, 1.0, 1.0, 0.2184, 0.0, 1.0, 1.0, 0.0, 1.0, 0.2184, 0.0, 0.7816, 0.0, 1.0, 1.0, 1.0, 0.0, 0.2184, 1.0, 0.0, 0.0, 1.0, 0.0, 0.7816, 1.0, 0.2184, 1.0, 0.0, 0.0, 0.7816, 1.0, 1.0, 0.0, 0.0, 0.0, 0.2184, 1.0, 0.7816, 1.0, 1.0, 0.0, 0.2184, 1.0, 0.0, 0.0, 1.0, 0.0, 0.7816, 1.0, 0.2184, 1.0, 0.2184, 1.0, 0.7816, 1.0, 1.0, 0.0, 0.0, 0.0, 0.2184, 1.0, 1.0, 0.0, 1.0, 0.0, 0.0, 0.0, 0.0, 1.0, 1.0, 0.0, 0.0, 1.0, 1.0, 1.0, 1.0, 1.0, 1.0, 0.0, 0.0, 0.0, 1.0, 1.0, 0.0, 0.0, 0.0, 1.0, 0.0, 0.0, 1.0, 0.0, 1.0, 1.0, 0.0, 0.0, 1.0, 1.0, 0.0, 1.0, 1.0, 0.0, 1.0, 1.0, 0.0, 1.0, 1.0, 0.0, 0.0, 1.0, 0.0, 0.0, 0.0, 0.6678, 1.0, 1.0, 0.0, 1.0, 0.0, 0.6678, 1.0, 0.6678, 1.0, 1.0, 0.0, 0.3342, 1.0, 0.3342, 1.0, 0.6678, 0.0, 0.3342, 1.0, 0.6678, 0.0, 0.6678, 0.0, 0.0, 1.0, 0.0, 1.0, 0.3342, 0.0, 0.0, 1.0, 0.3342, 0.0, 0.3342, 0.9992, 0.03038, 0.0, 0.0, 0.9991, 0.0, 0.9992, 0.03038, 0.001073, 0.3342, 0.0, 0.0, 0.9995, 0.06071, 0.009641, 1.0, 0.004288, 0.6678, 0.9995, 0.06071, 0.004288, 0.6678, 0.001073, 0.3342, 0.9995, 0.06071, 0.001073, 0.3342, 0.9992, 0.03038, 1.0, 0.09091, 0.009641, 1.0, 0.9995, 0.06071, 0.0, 0.6678, 0.0, 1.0, 1.0, 1.0, 0.0, 0.6678, 1.0, 1.0, 1.0, 0.6678, 0.0, 0.3342, 1.0, 0.6678, 1.0, 0.3342, 0.0, 0.3342, 0.0, 0.6678, 1.0, 0.6678, 0.0, 0.0, 1.0, 0.3342, 1.0, 0.0, 0.0, 0.0, 0.0, 0.3342, 1.0, 0.3342, 0.001073, 0.3342, 0.9991, 0.0, 0.0, 0.0, 0.001073, 0.3342, 0.9992, 0.03038, 0.9991, 0.0, 0.004288, 0.6678, 0.9995, 0.06071, 0.9992, 0.03038, 0.004288, 0.6678, 0.9992, 0.03038, 0.001073, 0.3342, 0.009641, 1.0, 1.0, 0.09091, 0.9995, 0.06071, 0.009641, 1.0, 0.9995, 0.06071, 0.004288, 0.6678, 1.0, 0.0, 0.0, 1.0, 1.0, 1.0, 1.0, 0.0, 0.0, 0.0, 0.0, 1.0, 0.9546, 1.0, 0.04542, 0.0, 0.0, 0.728, 0.9546, 1.0, 1.0, 0.272, 0.04542, 0.0, 0.0, 0.0, 1.0, 0.0, 1.0, 1.0, 0.0, 0.0, 1.0, 1.0, 0.0, 1.0, 0.9546, 1.0, 0.0, 0.728, 0.04542, 0.0, 1.0, 0.272, 0.9546, 1.0, 0.04542, 0.0, 1.0, 0.68, 1.0, 1.0, 0.0, 1.0, 1.0, 0.68, 0.0, 1.0, 0.0, 0.68, 1.0, 0.3423, 0.0, 0.68, 0.0, 0.3423, 1.0, 0.3423, 1.0, 0.68, 0.0, 0.68, 1.0, 0.0, 0.0, 0.3423, 0.0, 0.0, 1.0, 0.0, 1.0, 0.3423, 0.0, 0.3423, 1.0, 0.3423, 0.009602, 0.2074, 0.9928, 0.0, 1.0, 0.3423, 0.01025, 0.2385, 0.009602, 0.2074, 0.9643, 0.68, 0.007012, 0.2692, 0.01025, 0.2385, 0.9643, 0.68, 0.01025, 0.2385, 1.0, 0.3423, 0.8872, 1.0, 0.0, 0.2983, 0.007012, 0.2692, 0.8872, 1.0, 0.007012, 0.2692, 0.9643, 0.68, 1.0, 1.0, 0.0, 0.68, 0.0, 1.0, 1.0, 0.68, 0.0, 0.68, 1.0, 1.0, 1.0, 0.3423, 0.0, 0.3423, 0.0, 0.68, 1.0, 0.3423, 0.0, 0.68, 1.0, 0.68, 1.0, 0.0, 0.0, 0.0, 0.0, 0.3423, 1.0, 0.0, 0.0, 0.3423, 1.0, 0.3423, 0.01025, 0.2385, 0.9928, 0.0, 0.009602, 0.2074, 0.01025, 0.2385, 1.0, 0.3423, 0.9928, 0.0, 0.007012, 0.2692, 0.8872, 1.0, 0.9643, 0.68, 0.007012, 0.2692, 0.9643, 0.68, 1.0, 0.3423, 0.007012, 0.2692, 1.0, 0.3423, 0.01025, 0.2385, 0.0, 0.2983, 0.8872, 1.0, 0.007012, 0.2692, 0.0, 1.0, 1.0, 0.0, 1.0, 1.0, 0.0, 1.0, 0.0, 0.0, 1.0, 0.0, 1.0, 0.468, 0.0, 0.532, 0.2213, 0.0, 0.7787, 1.0, 0.0, 0.532, 1.0, 0.468, 0.0, 0.0, 0.0, 1.0, 1.0, 1.0, 0.0, 0.0, 1.0, 1.0, 1.0, 0.0, 0.0, 0.532, 1.0, 0.468, 0.2213, 0.0, 0.0, 0.532, 0.7787, 1.0, 1.0, 0.468, 0.0, 0.6558, 1.0, 1.0, 0.0, 1.0, 0.0, 0.6558, 1.0, 0.6558, 1.0, 1.0, 0.0, 0.3198, 1.0, 0.3198, 1.0, 0.6558, 0.0, 0.3198, 1.0, 0.6558, 0.0, 0.6558, 0.0, 0.0, 1.0, 0.0, 1.0, 0.3198, 0.0, 0.0, 1.0, 0.3198, 0.0, 0.3198, 0.9942, 0.9382, 0.1149, 0.0, 1.0, 0.9091, 0.9942, 0.9382, 0.05159, 0.3198, 0.1149, 0.0, 0.9907, 0.9687, 0.01297, 0.6558, 0.05159, 0.3198, 0.9907, 0.9687, 0.05159, 0.3198, 0.9942, 0.9382, 0.9896, 1.0, 0.0, 1.0, 0.01297, 0.6558, 0.9896, 1.0, 0.01297, 0.6558, 0.9907, 0.9687, 0.0, 0.6558, 0.0, 1.0, 1.0, 1.0, 0.0, 0.6558, 1.0, 1.0, 1.0, 0.6558, 0.0, 0.3198, 1.0, 0.6558, 1.0, 0.3198, 0.0, 0.3198, 0.0, 0.6558, 1.0, 0.6558, 0.0, 0.0, 1.0, 0.3198, 1.0, 0.0, 0.0, 0.0, 0.0, 0.3198, 1.0, 0.3198, 0.05159, 0.3198, 1.0, 0.9091, 0.1149, 0.0, 0.05159, 0.3198, 0.9942, 0.9382, 1.0, 0.9091, 0.01297, 0.6558, 0.9896, 1.0, 0.9907, 0.9687, 0.01297, 0.6558, 0.9907, 0.9687, 0.9942, 0.9382, 0.01297, 0.6558, 0.9942, 0.9382, 0.05159, 0.3198, 0.0, 1.0, 0.9896, 1.0, 0.01297, 0.6558, 1.0, 0.0, 0.0, 0.0, 0.0, 1.0, 1.0, 0.0, 0.0, 1.0, 1.0, 1.0, 1.0, 1.0, 0.0, 0.0, 0.0, 1.0, 1.0, 1.0, 1.0, 0.0, 0.0, 0.0, 1.0, 0.0, 0.0, 1.0, 0.0, 0.0, 1.0, 0.0, 1.0, 1.0, 0.0, 1.0, 1.0, 0.0, 0.0, 1.0, 0.0, 0.0, 1.0, 0.0, 1.0, 1.0, 0.0, 1.0, 0.0, 0.0, 1.0, 0.0, 1.0, 1.0, 0.0, 0.0, 1.0, 1.0, 0.0, 1.0, 0.0, 0.0, 1.0, 1.0, 1.0, 0.0, 0.0, 0.0, 0.0, 1.0, 1.0, 1.0, 0.7816, 0.0, 0.0, 1.0, 1.0, 1.0, 0.7816, 0.0, 0.2184, 0.0, 0.0, 1.0, 0.2184, 0.0, 1.0, 1.0, 0.0, 1.0, 0.2184, 0.0, 0.7816, 0.0, 1.0, 1.0, 0.7816, 0.0, 0.2184, 0.0, 0.0, 1.0, 0.7816, 0.0, 0.0, 1.0, 1.0, 1.0, 0.2184, 0.0, 1.0, 1.0, 0.0, 1.0, 0.2184, 0.0, 0.7816, 0.0, 1.0, 1.0, 1.0, 0.0, 0.2184, 1.0, 0.0, 0.0, 1.0, 0.0, 0.7816, 1.0, 0.2184, 1.0, 0.0, 0.0, 0.7816, 1.0, 1.0, 0.0, 0.0, 0.0, 0.2184, 1.0, 0.7816, 1.0, 1.0, 0.0, 0.2184, 1.0, 0.0, 0.0, 1.0, 0.0, 0.7816, 1.0, 0.2184, 1.0, 0.2184, 1.0, 0.7816, 1.0, 1.0, 0.0, 0.0, 0.0, 0.2184, 1.0, 1.0, 0.0])
me_shape_9_indexedfaceset.materials.append(mat_metal_pins)
me_shape_9_indexedfaceset.materials.append(mat_plastic_case_white)
me_shape_9_indexedfaceset.update()

# ---- objects
ob_shape_9_indexedfaceset = bpy.data.objects.new('SHAPE_9_IndexedFaceSet', me_shape_9_indexedfaceset)

# ---- transforms, parenting, visibility, modifiers, constraints
ob_shape_9_indexedfaceset.location = (-4.768e-07, 0.0, 0.0)
ob_shape_9_indexedfaceset.rotation_euler = (1.571, 0.0, -3.142)
ob_shape_9_indexedfaceset.scale = (2.54, 2.54, 2.54)
_m = ob_shape_9_indexedfaceset.modifiers.new('Bevel', 'BEVEL')
_m.width = 0.01
_m.width_pct = 0.01
_m = ob_shape_9_indexedfaceset.modifiers.new('Auto Smooth', 'NODES')
_m.node_group = ng_auto_smooth
_gi = [s.identifier for s in ng_auto_smooth.interface.items_tree if s.item_type == 'SOCKET' and s.in_out == 'INPUT']
_m[_gi[1]] = 0.5236  # Angle

# ---- collection membership
col_collection.objects.link(ob_shape_9_indexedfaceset)

# ---- scene / render settings (as saved in the file)
scene.frame_start = 1; scene.frame_end = 250; scene.frame_set(1)
scene.render.engine = 'BLENDER_EEVEE_NEXT'
scene.cycles.sampling_pattern = 'TABULATED_SOBOL'
scene.cycles.use_light_tree = False
scene.eevee.ray_tracing_options.trace_max_roughness = 0.0
scene.view_settings.view_transform = 'Filmic'
bpy.context.view_layer.update()

# ---- added for rendering (the .blend has no active camera and no usable light): camera, sun
cam_auto = bpy.data.cameras.new('AutoCamera')
cam_auto.lens = 50.0
cam_auto.sensor_width = 36.0
cam_auto.clip_end = 1000.0
ob_auto_camera = bpy.data.objects.new('AutoCamera', cam_auto)
scene.collection.objects.link(ob_auto_camera)
ob_auto_camera.location = (16.2994, -16.5093, 11.9396)
ob_auto_camera.rotation_euler = (1.09748, -7.21219e-08, 0.694738)
scene.camera = ob_auto_camera
light_auto_sun = bpy.data.lights.new('AutoSun', 'SUN')
light_auto_sun.energy = 3.0
light_auto_sun.angle = 0.0523599
ob_auto_sun = bpy.data.objects.new('AutoSun', light_auto_sun)
scene.collection.objects.link(ob_auto_sun)
ob_auto_sun.rotation_euler = (0.872665, 0.174533, 0.523599)
bpy.context.view_layer.update()
